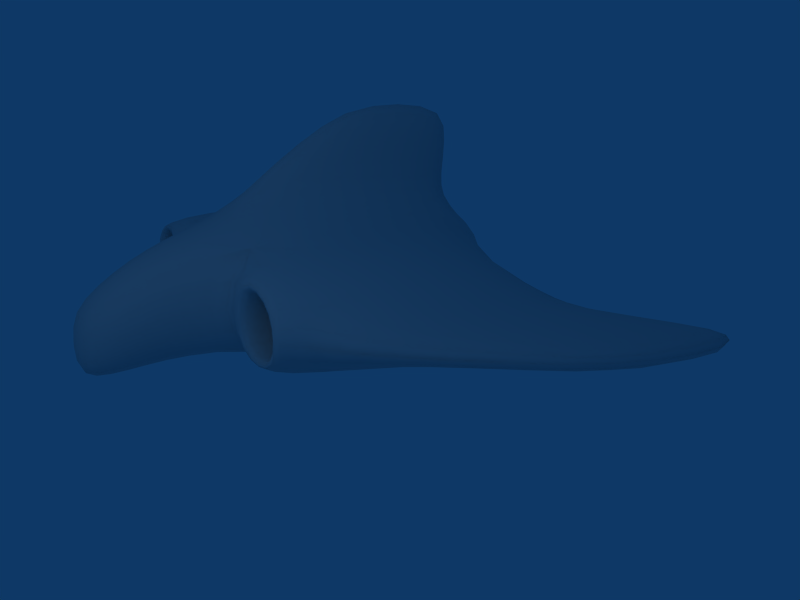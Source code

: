 # Source: spaceship1_8.blend  (saved by Blender 2.45.0; exported with 4.5.12 LTS)
import bpy
from mathutils import Matrix  # noqa: F401  (used for matrix-valued properties, if any)

bpy.ops.wm.read_factory_settings(use_empty=True)
scene = bpy.context.scene
scene.name = 'Scene'

# ---- collections
col_collection_1 = bpy.data.collections.new('Collection 1'); scene.collection.children.link(col_collection_1)

# ---- materials (node trees are filled in below, after node groups)
mat_material = bpy.data.materials.new('Material')
mat_material.alpha_threshold = 0.0
mat_material.roughness = 0.5
mat_material.line_color = (0.0, 0.0, 0.0, 1.0)

# ---- material node trees

# ---- world
world_world = bpy.data.worlds.new('World'); scene.world = world_world
world_world.color = (0.05656, 0.2208, 0.4)
world_world.use_sun_shadow = False
world_world.sun_shadow_jitter_overblur = 0.0
world_world.cycles.sampling_method = 'MANUAL'
world_world.cycles.sample_map_resolution = 256

# ---- cameras
cam_camera = bpy.data.cameras.new('Camera')
cam_camera.passepartout_alpha = 0.2
cam_camera.clip_end = 100.0
cam_camera.lens = 35.0
cam_camera.ortho_scale = 7.314
cam_camera.show_passepartout = False
cam_camera.show_safe_areas = True
cam_camera.dof.focus_distance = 0.0
cam_camera.dof.aperture_fstop = 128.0

# ---- lights
light_spot = bpy.data.lights.new('Spot', 'POINT')
light_spot.transmission_factor = 0.0
light_spot.cutoff_distance = 30.0
light_spot.energy = 100.0
light_spot.shadow_buffer_clip_start = 1.001
light_spot.shadow_soft_size = 1.0
light_spot.shadow_maximum_resolution = 0.006
light_spot.use_absolute_resolution = True
light_spot.cycles.use_multiple_importance_sampling = False

# ---- meshes
me_cube = bpy.data.meshes.new('Cube')
me_cube.from_pydata([(0.4986, -0.3886, -0.795), (0.4805, 0.3199, -0.7587), (-0.4986, -0.3886, -0.795), (-0.4805, 0.3199, -0.7587), (-2.269, 0.3047, 0.4979), (-1.463, 0.3331, 0.6605), (-2.283, -0.34, 0.5388), (-1.485, -0.3727, 0.6939), (-2.27, 0.7177, -0.2048), (-1.482, 0.7486, -0.2611), (-2.269, 0.7202, 0.2113), (-1.469, 0.7621, 0.2935), (-2.276, -0.3394, -0.5365), (-1.457, -0.3699, -0.6806), (-2.263, 0.3017, -0.4919), (-1.433, 0.3167, -0.6273), (1.482, 0.7486, -0.2611), (2.27, 0.7177, -0.2048), (1.469, 0.7621, 0.2935), (2.269, 0.7202, 0.2113), (2.283, -0.34, 0.5388), (1.485, -0.3727, 0.6939), (2.269, 0.3047, 0.4979), (1.463, 0.3331, 0.6605), (2.263, 0.3017, -0.4919), (1.433, 0.3167, -0.6273), (2.276, -0.3394, -0.5365), (1.457, -0.3699, -0.6806), (3.182, 0.8127, 0.1081), (2.809, 0.7319, 0.1517), (3.182, 0.8127, -0.108), (2.809, 0.7316, -0.1508), (3.186, -0.1636, 0.2554), (2.821, -0.2992, 0.3657), (3.182, 0.4204, 0.2542), (2.81, 0.3236, 0.3579), (3.197, -0.5564, -0.1093), (2.878, -0.7121, -0.1593), (3.197, -0.5565, 0.1093), (2.878, -0.7122, 0.1594), (3.182, 0.4204, -0.2541), (2.809, 0.3231, -0.3571), (3.186, -0.1636, -0.2554), (2.82, -0.2991, -0.3654), (-3.197, -0.5565, 0.1093), (-2.878, -0.7122, 0.1594), (-3.197, -0.5564, -0.1093), (-2.878, -0.7121, -0.1593), (-3.182, 0.4204, 0.2542), (-2.81, 0.3236, 0.3579), (-3.186, -0.1636, 0.2554), (-2.821, -0.2992, 0.3657), (-3.182, 0.8127, -0.108), (-2.809, 0.7316, -0.1508), (-3.182, 0.8127, 0.1081), (-2.809, 0.7319, 0.1517), (-3.186, -0.1636, -0.2554), (-2.82, -0.2991, -0.3654), (-3.182, 0.4204, -0.2541), (-2.809, 0.3231, -0.3571), (-4.24, 0.1898, 0.06507), (-3.673, -0.2453, 0.08123), (-4.24, 0.1898, -0.06507), (-3.673, -0.2453, -0.08123), (-4.24, 0.9164, 0.1453), (-3.67, 0.6449, 0.1892), (-4.24, 0.467, 0.1453), (-3.671, 0.1108, 0.1894), (-4.24, 1.194, -0.06506), (-3.67, 1.001, -0.08108), (-4.24, 1.194, 0.06505), (-3.67, 1.001, 0.08109), (-4.24, 0.467, -0.1453), (-3.671, 0.1108, -0.1894), (-4.24, 0.9164, -0.1453), (-3.67, 0.6449, -0.1892), (-4.559, 0.6573, 0.06191), (-4.559, 0.6573, -0.06191), (-4.559, 1.08, 0.06191), (-4.559, 1.08, -0.06191), (4.24, 1.194, 0.06505), (3.67, 1.001, 0.08109), (4.24, 1.194, -0.06505), (3.67, 1.001, -0.08108), (4.24, 0.467, 0.1453), (3.671, 0.1108, 0.1894), (4.24, 0.9164, 0.1453), (3.67, 0.6449, 0.1892), (4.24, 0.1898, -0.06507), (3.673, -0.2453, -0.08123), (4.24, 0.1898, 0.06507), (3.673, -0.2453, 0.08123), (4.24, 0.9164, -0.1453), (3.67, 0.6449, -0.1892), (4.24, 0.467, -0.1453), (3.671, 0.1108, -0.1894), (4.559, 1.08, 0.06191), (4.559, 1.08, -0.06191), (4.559, 0.6573, 0.06191), (4.559, 0.6573, -0.06191), (-0.8072, -0.3503, 0.877), (-0.7867, 0.343, 0.8774), (-0.4615, -0.233, 1.147), (-0.4577, 0.3517, 1.147), (0.3652, -0.7901, 0.8791), (-0.3652, -0.7901, 0.8791), (0.1999, -0.6233, 1.148), (-0.1999, -0.6233, 1.148), (-0.3447, 0.7693, 0.8775), (0.3447, 0.7693, 0.8775), (-0.1961, 0.7395, 1.147), (0.1961, 0.7395, 1.147), (0.7867, 0.343, 0.8774), (0.8072, -0.3503, 0.877), (0.4577, 0.3517, 1.147), (0.4615, -0.233, 1.147), (0.3035, 0.4306, 1.517), (0.304, -0.06957, 1.517), (0.222, 0.5274, 1.955), (0.2221, 0.1347, 1.955), (-0.1301, 0.7639, 1.517), (0.1301, 0.7639, 1.517), (-0.09936, 0.77, 1.955), (0.09936, 0.77, 1.955), (0.1307, -0.4032, 1.518), (-0.1307, -0.4032, 1.518), (0.09943, -0.108, 1.955), (-0.09943, -0.108, 1.955), (-0.304, -0.06957, 1.517), (-0.3035, 0.4306, 1.517), (-0.2221, 0.1347, 1.955), (-0.222, 0.5274, 1.955), (-0.09349, 0.5932, 2.2), (0.09349, 0.5932, 2.2), (-0.09349, 0.2385, 2.2), (0.09349, 0.2385, 2.2), (2.217, -0.9346, -0.3809), (2.262, -0.7936, -0.4603), (1.753, -0.9407, -0.4327), (1.59, -0.8261, -0.56), (2.52, -0.9463, 0.1488), (2.653, -0.8518, 0.1769), (2.52, -0.9462, -0.1488), (2.653, -0.8516, -0.1769), (1.749, -0.9424, 0.4327), (1.572, -0.8332, 0.5638), (2.216, -0.935, 0.381), (2.26, -0.7952, 0.461), (1.448, -0.9593, -0.2019), (1.195, -0.9192, -0.2842), (1.445, -0.9606, 0.199), (1.18, -0.9249, 0.2722), (-2.216, -0.935, 0.381), (-2.26, -0.7952, 0.461), (-1.749, -0.9424, 0.4327), (-1.572, -0.8332, 0.5638), (-2.52, -0.9462, -0.1488), (-2.653, -0.8516, -0.1769), (-2.52, -0.9463, 0.1488), (-2.653, -0.8518, 0.1769), (-1.753, -0.9407, -0.4327), (-1.59, -0.8261, -0.56), (-2.217, -0.9346, -0.3809), (-2.262, -0.7936, -0.4603), (-1.445, -0.9606, 0.199), (-1.18, -0.9249, 0.2722), (-1.448, -0.9593, -0.2019), (-1.195, -0.9192, -0.2842), (1.565, -0.9185, -0.1615), (1.565, -0.9187, 0.161), (1.625, -0.7854, -0.14), (1.624, -0.7855, 0.1399), (1.813, -0.916, 0.3537), (2.182, -0.9149, 0.3169), (1.84, -0.7851, 0.3077), (2.16, -0.785, 0.2766), (2.43, -0.9167, 0.1244), (2.43, -0.9166, -0.1244), (2.375, -0.7852, 0.1089), (2.375, -0.7852, -0.1089), (2.182, -0.9148, -0.3169), (1.813, -0.9157, -0.3538), (2.16, -0.785, -0.2766), (1.84, -0.7851, -0.3077), (-1.565, -0.9187, 0.161), (-1.565, -0.9185, -0.1615), (-1.624, -0.7855, 0.1399), (-1.625, -0.7854, -0.14), (-1.813, -0.9157, -0.3538), (-2.182, -0.9148, -0.3169), (-1.84, -0.7851, -0.3077), (-2.16, -0.785, -0.2766), (-2.43, -0.9166, -0.1244), (-2.43, -0.9167, 0.1244), (-2.375, -0.7852, -0.1089), (-2.375, -0.7852, 0.1089), (-2.182, -0.9149, 0.3169), (-1.813, -0.916, 0.3537), (-2.16, -0.785, 0.2766), (-1.84, -0.7851, 0.3077), (-2.128, -0.2458, 0.2108), (-2.145, -0.535, 0.2495), (-1.872, -0.2458, 0.234), (-1.855, -0.535, 0.2772), (-2.285, -0.2458, -0.08801), (-2.338, -0.5351, -0.09905), (-2.285, -0.2458, 0.08801), (-2.338, -0.5351, 0.09905), (-1.872, -0.2458, -0.234), (-1.855, -0.535, -0.2772), (-2.128, -0.2458, -0.2108), (-2.145, -0.535, -0.2495), (-1.715, -0.2458, 0.1112), (-1.662, -0.5351, 0.1268), (-1.715, -0.2458, -0.1112), (-1.662, -0.5351, -0.1268), (-2.125, -0.08695, 0.09204), (-1.875, -0.08695, 0.1021), (-2.125, -0.08695, -0.09204), (-1.875, -0.08695, -0.1021), (2.128, -0.2458, -0.2108), (2.145, -0.535, -0.2495), (1.872, -0.2458, -0.234), (1.855, -0.535, -0.2772), (2.285, -0.2458, 0.08801), (2.338, -0.5351, 0.09905), (2.285, -0.2458, -0.08801), (2.338, -0.5351, -0.09905), (1.872, -0.2458, 0.234), (1.855, -0.535, 0.2772), (2.128, -0.2458, 0.2108), (2.145, -0.535, 0.2495), (1.715, -0.2458, -0.1112), (1.662, -0.5351, -0.1268), (1.715, -0.2458, 0.1112), (1.662, -0.5351, 0.1268), (2.125, -0.08695, -0.09204), (1.875, -0.08695, -0.1021), (2.125, -0.08695, 0.09204), (1.875, -0.08695, 0.1021), (0.3608, 0.8773, 0.6618), (-0.3608, 0.8773, 0.6618), (0.2388, 0.9565, 0.5223), (-0.2388, 0.9565, 0.5223), (-0.8311, 0.874, 0.2967), (-0.8453, 0.8584, -0.2641), (-0.5596, 0.9555, 0.225), (-0.5623, 0.9505, -0.2184), (0.8453, 0.8584, -0.2641), (0.8311, 0.874, 0.2967), (0.5623, 0.9505, -0.2184), (0.5596, 0.9555, 0.225), (-0.375, 0.788, -0.6247), (0.375, 0.788, -0.6247), (-0.2415, 0.9358, -0.5153), (0.2415, 0.9358, -0.5153), (-0.186, 0.9247, -0.4294), (0.186, 0.9247, -0.4294), (-0.16, 0.8116, -0.3749), (0.16, 0.8116, -0.3749), (0.4366, 0.927, -0.1826), (0.4362, 0.9279, 0.1835), (0.3757, 0.8118, -0.1596), (0.3757, 0.8119, 0.1597), (-0.4362, 0.9279, 0.1835), (-0.4366, 0.927, -0.1826), (-0.3757, 0.8119, 0.1597), (-0.3757, 0.8118, -0.1596), (0.1856, 0.9281, 0.4304), (-0.1856, 0.9281, 0.4304), (0.16, 0.812, 0.375), (-0.16, 0.812, 0.375), (0.145, 0.5908, 0.3381), (-0.145, 0.5908, 0.3381), (0.1279, 0.3345, 0.2855), (-0.1279, 0.3345, 0.2855), (-0.3382, 0.5908, 0.145), (-0.3382, 0.5908, -0.145), (-0.2855, 0.3345, 0.1279), (-0.2855, 0.3345, -0.1279), (0.3382, 0.5908, -0.145), (0.3382, 0.5908, 0.145), (0.2855, 0.3345, -0.1279), (0.2855, 0.3345, 0.1279), (-0.145, 0.5908, -0.3381), (0.145, 0.5908, -0.3381), (-0.1279, 0.3345, -0.2855), (0.1279, 0.3345, -0.2855), (0.1246, 0.1937, -0.1246), (0.1246, 0.1937, 0.1246), (-0.1246, 0.1937, -0.1246), (-0.1246, 0.1937, 0.1246), (-0.3992, -1.017, 0.651), (0.3992, -1.017, 0.651), (-0.2898, -1.264, 0.4544), (0.2898, -1.264, 0.4544), (-0.8753, -1.015, -0.3715), (-0.8602, -1.022, 0.2463), (-0.672, -1.26, -0.4567), (-0.6691, -1.264, 0.08859), (0.8602, -1.022, 0.2463), (0.8753, -1.015, -0.3715), (0.6691, -1.264, 0.08859), (0.672, -1.26, -0.4567), (0.4144, -0.941, -0.7709), (-0.4144, -0.941, -0.7709), (0.2927, -1.246, -0.822), (-0.2927, -1.246, -0.822), (0.2409, -1.47, -0.8949), (-0.2409, -1.47, -0.8949), (0.1936, -1.648, -0.9258), (-0.1936, -1.648, -0.9258), (0.5601, -1.473, -0.1013), (0.5605, -1.473, -0.5774), (0.4324, -1.648, -0.3005), (0.4325, -1.648, -0.6871), (-0.5605, -1.473, -0.5774), (-0.5601, -1.473, -0.1013), (-0.4325, -1.648, -0.6871), (-0.4325, -1.648, -0.3005), (-0.2405, -1.473, 0.2161), (0.2405, -1.473, 0.2161), (-0.1936, -1.648, -0.06188), (0.1936, -1.648, -0.06188), (0.1789, -1.734, -0.3958), (0.1789, -1.734, -0.7536), (-0.1789, -1.734, -0.3958), (-0.1789, -1.734, -0.7536), (0.959, 0.3243, -0.6907), (0.9876, -0.3919, -0.7291), (0.449, 0.6072, -0.6871), (-0.449, 0.6072, -0.6871), (1.103, 0.7898, -0.2755), (1.084, 0.8084, 0.3185), (0.4814, -0.7107, -0.769), (-0.4814, -0.7107, -0.769), (1.028, -0.9226, -0.3339), (1.008, -0.9305, 0.29), (-0.9876, -0.3919, -0.7291), (-0.959, 0.3243, -0.6907), (-1.028, -0.9226, -0.3339), (-1.008, -0.9305, 0.29), (-1.103, 0.7898, -0.2755), (-1.084, 0.8084, 0.3185), (1.066, 0.3479, 0.7566), (1.094, -0.3853, 0.7642), (0.3997, 0.8135, 0.757), (-0.3997, 0.8135, 0.757), (0.4316, -0.8905, 0.7554), (-0.4316, -0.8905, 0.7554), (-1.094, -0.3853, 0.7642), (-1.066, 0.3479, 0.7566), (-1.485, -0.6693, 0.637), (-2.278, -0.62, 0.501), (-2.748, -0.7738, -0.1793), (-2.748, -0.7741, 0.1794), (-1.497, -0.6611, -0.629), (-2.278, -0.6182, -0.4997), (-1.431, 0.6118, 0.5275), (-2.263, 0.5648, 0.3875), (-2.594, -0.3316, 0.4424), (-2.581, 0.3076, 0.4235), (-1.44, 0.5908, -0.4877), (-2.263, 0.5609, -0.3801), (-2.579, 0.7206, 0.1795), (-2.579, 0.7195, -0.1768), (-2.591, -0.3314, -0.4415), (-2.578, 0.3063, -0.4211), (1.431, 0.6118, 0.5275), (2.263, 0.5648, 0.3875), (2.579, 0.7195, -0.1768), (2.579, 0.7206, 0.1795), (1.44, 0.5908, -0.4877), (2.263, 0.5609, -0.3801), (1.485, -0.6693, 0.637), (2.278, -0.62, 0.501), (2.581, 0.3076, 0.4235), (2.594, -0.3316, 0.4424), (1.497, -0.6611, -0.629), (2.278, -0.6182, -0.4997), (2.748, -0.7741, 0.1794), (2.748, -0.7738, -0.1793), (2.578, 0.3063, -0.4211), (2.591, -0.3314, -0.4415), (2.808, 0.5773, 0.279), (3.182, 0.6638, 0.1987), (3.395, 0.8917, -0.09237), (3.395, 0.8917, 0.0924), (2.808, 0.5768, -0.278), (3.182, 0.6637, -0.1986), (2.839, -0.5621, 0.2907), (3.19, -0.4086, 0.2005), (3.396, 0.5137, 0.2167), (3.397, -0.04949, 0.2172), (2.839, -0.5619, -0.2905), (3.19, -0.4085, -0.2005), (3.402, -0.4277, 0.09288), (3.402, -0.4277, -0.09287), (3.396, 0.5137, -0.2167), (3.397, -0.04949, -0.2172), (-2.839, -0.5621, 0.2907), (-3.19, -0.4085, 0.2005), (-3.402, -0.4277, -0.09287), (-3.402, -0.4277, 0.09288), (-2.839, -0.5619, -0.2905), (-3.19, -0.4085, -0.2005), (-2.808, 0.5773, 0.279), (-3.182, 0.6638, 0.1987), (-3.397, -0.04949, 0.2172), (-3.396, 0.5137, 0.2167), (-2.808, 0.5768, -0.278), (-3.182, 0.6637, -0.1986), (-3.395, 0.8917, 0.0924), (-3.395, 0.8917, -0.09237), (-3.397, -0.04949, -0.2172), (-3.396, 0.5137, -0.2167), (-3.67, -0.1126, 0.1489), (-4.231, 0.2802, 0.1177), (-4.452, 0.4196, -0.06082), (-4.452, 0.4196, 0.06082), (-3.67, -0.1126, -0.1489), (-4.231, 0.2802, -0.1177), (-3.669, 0.8665, 0.1487), (-4.231, 1.093, 0.1176), (-4.452, 0.601, 0.1137), (-4.452, 1.018, 0.1137), (-3.669, 0.8665, -0.1487), (-4.231, 1.093, -0.1176), (-4.452, 1.199, 0.06081), (-4.452, 1.199, -0.06081), (-4.452, 0.601, -0.1137), (-4.452, 1.018, -0.1137), (3.669, 0.8665, 0.1487), (4.231, 1.093, 0.1176), (4.452, 1.199, -0.06081), (4.452, 1.199, 0.06081), (3.669, 0.8665, -0.1487), (4.231, 1.093, -0.1176), (3.67, -0.1126, 0.1489), (4.231, 0.2802, 0.1177), (4.452, 1.018, 0.1137), (4.452, 0.601, 0.1137), (3.67, -0.1126, -0.1489), (4.231, 0.2802, -0.1177), (4.452, 0.4196, 0.06082), (4.452, 0.4196, -0.06082), (4.452, 1.018, -0.1137), (4.452, 0.601, -0.1137), (-0.6583, -0.6377, 0.8557), (-0.3652, -0.4774, 1.144), (-0.3668, -0.1628, 1.308), (-0.3652, 0.3832, 1.308), (-0.6275, 0.6188, 0.8559), (-0.3595, 0.5941, 1.143), (0.6583, -0.6377, 0.8557), (0.3652, -0.4774, 1.144), (-0.1578, -0.5285, 1.308), (0.1578, -0.5285, 1.308), (-0.1563, 0.7478, 1.308), (0.1563, 0.7478, 1.308), (0.6275, 0.6188, 0.8559), (0.3595, 0.5941, 1.143), (0.3668, -0.1628, 1.308), (0.3652, 0.3832, 1.308), (0.2386, 0.6385, 1.516), (0.1797, 0.6837, 1.948), (0.1724, 0.2104, 2.118), (0.1724, 0.5645, 2.118), (0.2394, -0.2785, 1.516), (0.1798, -0.0266, 1.948), (-0.2386, 0.6385, 1.516), (-0.1797, 0.6837, 1.948), (0.09213, 0.7189, 2.118), (-0.09213, 0.7189, 2.118), (0.09215, 0.05596, 2.118), (-0.09215, 0.05596, 2.118), (-0.2394, -0.2785, 1.516), (-0.1798, -0.0266, 1.948), (-0.1724, 0.5645, 2.118), (-0.1724, 0.2104, 2.118), (2.514, -0.8114, -0.3362), (2.406, -0.9386, -0.2812), (1.789, -0.9408, -0.3881), (2.198, -0.9382, -0.3456), (1.309, -0.8689, -0.4877), (1.558, -0.9495, -0.3591), (2.513, -0.812, 0.3364), (2.406, -0.9388, 0.2812), (2.47, -0.9432, -0.1354), (2.47, -0.9433, 0.1354), (1.286, -0.8778, 0.4887), (1.553, -0.9515, 0.3584), (2.198, -0.9385, 0.3456), (1.788, -0.9415, 0.3881), (1.517, -0.9487, -0.1786), (1.515, -0.9492, 0.1773), (-2.513, -0.812, 0.3364), (-2.406, -0.9388, 0.2812), (-1.788, -0.9415, 0.3881), (-2.198, -0.9385, 0.3456), (-1.286, -0.8778, 0.4887), (-1.553, -0.9515, 0.3584), (-2.514, -0.8114, -0.3362), (-2.406, -0.9386, -0.2812), (-2.47, -0.9433, 0.1354), (-2.47, -0.9432, -0.1354), (-1.309, -0.8689, -0.4877), (-1.558, -0.9495, -0.3591), (-2.198, -0.9382, -0.3456), (-1.789, -0.9408, -0.3881), (-1.515, -0.9492, 0.1773), (-1.517, -0.9487, -0.1786), (1.659, -0.9171, -0.2901), (1.706, -0.7854, -0.2519), (1.644, -0.6763, 0.1328), (1.644, -0.6762, -0.1329), (1.658, -0.9174, 0.2899), (1.706, -0.7854, 0.2518), (1.848, -0.6761, 0.2916), (2.152, -0.6761, 0.2623), (2.336, -0.9155, 0.2348), (2.293, -0.7852, 0.2052), (2.356, -0.6762, 0.1035), (2.356, -0.6762, -0.1035), (2.336, -0.9155, -0.2348), (2.293, -0.7852, -0.2052), (1.848, -0.6761, -0.2916), (2.152, -0.6761, -0.2623), (-1.658, -0.9174, 0.2899), (-1.706, -0.7854, 0.2518), (-1.644, -0.6763, 0.1328), (-1.644, -0.6762, -0.1329), (-1.659, -0.9171, -0.2901), (-1.706, -0.7854, -0.2519), (-1.848, -0.6761, -0.2916), (-2.152, -0.6761, -0.2623), (-2.336, -0.9155, -0.2348), (-2.293, -0.7852, -0.2052), (-2.356, -0.6762, -0.1035), (-2.356, -0.6762, 0.1035), (-2.336, -0.9155, 0.2348), (-2.293, -0.7852, 0.2052), (-1.848, -0.6761, 0.2916), (-2.152, -0.6761, 0.2623), (-2.266, -0.5358, 0.1862), (-2.231, -0.2503, 0.1627), (-1.878, -0.14, 0.1862), (-2.122, -0.14, 0.1677), (-1.734, -0.5358, 0.2278), (-1.769, -0.2503, 0.1975), (-2.266, -0.5358, -0.1862), (-2.231, -0.2503, -0.1627), (-2.227, -0.14, 0.08552), (-2.227, -0.14, -0.08553), (-1.734, -0.5358, -0.2278), (-1.769, -0.2503, -0.1975), (-2.122, -0.14, -0.1677), (-1.878, -0.14, -0.1862), (-1.773, -0.14, 0.1039), (-1.773, -0.14, -0.1039), (2.266, -0.5358, -0.1862), (2.231, -0.2503, -0.1627), (1.878, -0.14, -0.1862), (2.122, -0.14, -0.1677), (1.734, -0.5358, -0.2278), (1.769, -0.2503, -0.1975), (2.266, -0.5358, 0.1862), (2.231, -0.2503, 0.1627), (2.227, -0.14, -0.08552), (2.227, -0.14, 0.08553), (1.734, -0.5358, 0.2278), (1.769, -0.2503, 0.1975), (2.122, -0.14, 0.1677), (1.878, -0.14, 0.1862), (1.773, -0.14, -0.1039), (1.773, -0.14, 0.1039), (0.6588, 0.8544, 0.5318), (0.4384, 0.9529, 0.4108), (0.2074, 0.9522, 0.4709), (-0.2074, 0.9522, 0.4709), (-0.6588, 0.8544, 0.5318), (-0.4384, 0.9529, 0.4108), (-0.4868, 0.9517, 0.2015), (-0.488, 0.9495, -0.1987), (-0.6801, 0.8126, -0.4908), (-0.4425, 0.9414, -0.403), (0.6801, 0.8126, -0.4908), (0.4425, 0.9414, -0.403), (0.4868, 0.9517, 0.2015), (0.488, 0.9495, -0.1987), (-0.2085, 0.9432, -0.468), (0.2085, 0.9432, -0.468), (-0.3417, 0.9256, -0.3357), (-0.2939, 0.8118, -0.2933), (-0.1518, 0.7155, -0.3555), (0.1518, 0.7155, -0.3555), (0.3417, 0.9256, -0.3357), (0.2939, 0.8118, -0.2933), (0.3558, 0.7156, -0.1517), (0.3558, 0.7157, 0.1517), (0.3411, 0.9276, 0.3368), (0.2939, 0.812, 0.2934), (-0.3411, 0.9276, 0.3368), (-0.2939, 0.812, 0.2934), (-0.3558, 0.7156, -0.1517), (-0.3558, 0.7157, 0.1517), (0.1518, 0.7157, 0.3556), (-0.1518, 0.7157, 0.3556), (0.2658, 0.5914, 0.2657), (0.2312, 0.3385, 0.2312), (-0.1216, 0.2407, 0.2272), (0.1216, 0.2407, 0.2272), (-0.2658, 0.5914, 0.2657), (-0.2312, 0.3385, 0.2312), (-0.2272, 0.2407, 0.1216), (-0.2272, 0.2407, -0.1216), (-0.2658, 0.5914, -0.2657), (-0.2312, 0.3385, -0.2312), (0.2658, 0.5914, -0.2657), (0.2312, 0.3385, -0.2312), (0.2272, 0.2407, 0.1216), (0.2272, 0.2407, -0.1216), (-0.1216, 0.2407, -0.2272), (0.1216, 0.2407, -0.2272), (-0.714, -0.9979, 0.5064), (-0.5296, -1.261, 0.317), (0.2638, -1.37, 0.3439), (-0.2638, -1.37, 0.3439), (0.714, -0.9979, 0.5064), (0.5296, -1.261, 0.317), (-0.7368, -0.9693, -0.6213), (-0.5339, -1.252, -0.6837), (-0.6139, -1.37, -0.0004613), (-0.6151, -1.368, -0.5137), (0.6139, -1.37, -0.0004613), (0.6151, -1.368, -0.5137), (0.7368, -0.9693, -0.6213), (0.5339, -1.252, -0.6837), (-0.265, -1.362, -0.8578), (0.265, -1.362, -0.8578), (0.4413, -1.471, -0.7754), (0.3501, -1.645, -0.8411), (0.1774, -1.706, -0.8794), (-0.1774, -1.706, -0.8794), (-0.4413, -1.471, -0.7754), (-0.3501, -1.645, -0.8411), (0.4407, -1.473, 0.09749), (0.3501, -1.645, -0.1419), (0.3318, -1.706, -0.725), (0.3318, -1.706, -0.3705), (-0.3318, -1.706, -0.725), (-0.3318, -1.706, -0.3705), (-0.4407, -1.473, 0.09749), (-0.3501, -1.645, -0.1419), (0.1773, -1.706, -0.2162), (-0.1773, -1.706, -0.2162), (1.49e-08, -0.3805, -0.8324), (0.4902, -0.02746, -0.8059), (1.192e-07, 0.3148, -0.7939), (-0.4902, -0.02746, -0.8059), (-2.279, -0.01272, 0.5468), (-1.892, 0.3136, 0.5779), (-1.502, -0.01486, 0.71), (-1.906, -0.3464, 0.6307), (-2.275, 0.7711, 0.00274), (-1.898, 0.7271, -0.2334), (-1.508, 0.8018, 0.01257), (-1.894, 0.7333, 0.2488), (-2.267, -0.01379, -0.5431), (-1.892, -0.3449, -0.6247), (-1.445, -0.02112, -0.6887), (-1.877, 0.3062, -0.5629), (1.508, 0.8018, 0.01257), (1.898, 0.7271, -0.2334), (2.275, 0.7711, 0.00274), (1.894, 0.7333, 0.2488), (2.279, -0.01273, 0.5468), (1.906, -0.3464, 0.6307), (1.502, -0.01486, 0.71), (1.892, 0.3136, 0.5779), (2.267, -0.0138, -0.5431), (1.877, 0.3062, -0.5629), (1.445, -0.02112, -0.6887), (1.892, -0.3449, -0.6247), (3.182, 0.8635, 4.275e-05), (2.997, 0.7606, 0.128), (2.809, 0.7844, 0.0004067), (2.997, 0.7604, -0.1276), (3.184, 0.1291, 0.2735), (3.004, -0.2431, 0.3047), (2.814, 0.01617, 0.3872), (2.998, 0.359, 0.3013), (3.202, -0.6062, 2.764e-06), (3.031, -0.6463, -0.1312), (2.903, -0.7591, 2.422e-05), (3.031, -0.6464, 0.1313), (3.183, 0.129, -0.2734), (2.997, 0.3589, -0.301), (2.813, 0.01602, -0.3867), (3.004, -0.243, -0.3046), (-3.202, -0.6062, 2.354e-06), (-3.031, -0.6464, 0.1313), (-2.903, -0.7591, 2.401e-05), (-3.031, -0.6463, -0.1312), (-3.184, 0.1291, 0.2735), (-2.998, 0.359, 0.3013), (-2.814, 0.01617, 0.3872), (-3.004, -0.2431, 0.3047), (-3.182, 0.8635, 4.235e-05), (-2.997, 0.7604, -0.1276), (-2.809, 0.7844, 0.0004065), (-2.997, 0.7606, 0.128), (-3.183, 0.129, -0.2734), (-3.004, -0.243, -0.3046), (-2.813, 0.01602, -0.3867), (-2.997, 0.3589, -0.301), (-4.25, 0.1686, -1.369e-06), (-3.966, -0.03194, 0.07257), (-3.675, -0.289, -6.016e-07), (-3.966, -0.03194, -0.07257), (-4.249, 0.6968, 0.1529), (-3.965, 0.7879, 0.167), (-3.672, 0.3788, 0.2028), (-3.966, 0.2916, 0.1671), (-4.249, 1.225, -1.207e-06), (-3.965, 1.111, -0.07252), (-3.672, 1.046, 2.399e-06), (-3.965, 1.111, 0.07252), (-4.249, 0.6968, -0.1529), (-3.966, 0.2916, -0.1671), (-3.672, 0.3788, -0.2028), (-3.965, 0.7879, -0.167), (-4.586, 0.8838, 0.06379), (-4.586, 0.666, -1.715e-06), (-4.586, 0.8838, -0.0638), (-4.586, 1.102, -1.708e-06), (4.249, 1.225, 4.545e-07), (3.965, 1.111, 0.07252), (3.672, 1.046, 3.342e-06), (3.965, 1.111, -0.07252), (4.249, 0.6968, 0.1529), (3.966, 0.2916, 0.1671), (3.672, 0.3788, 0.2028), (3.965, 0.7879, 0.167), (4.25, 0.1686, 2.999e-07), (3.966, -0.03194, -0.07257), (3.675, -0.289, 3.502e-07), (3.966, -0.03194, 0.07257), (4.249, 0.6968, -0.1529), (3.965, 0.7879, -0.167), (3.672, 0.3788, -0.2028), (3.966, 0.2916, -0.1671), (4.586, 0.8838, 0.06379), (4.586, 1.102, 3.772e-07), (4.586, 0.8838, -0.06379), (4.586, 0.666, 3.716e-07), (-0.6032, -0.2917, 1.012), (-0.8404, 0.0003587, 0.8989), (-0.5938, 0.3377, 1.011), (-0.4914, 0.06004, 1.15), (0.2659, -0.7048, 1.013), (-3.353e-07, -0.8326, 0.902), (-0.2659, -0.7048, 1.013), (-2.682e-07, -0.6716, 1.152), (-0.2566, 0.7446, 1.011), (1.118e-07, 0.8132, 0.8991), (0.2566, 0.7446, 1.011), (4.098e-08, 0.7879, 1.15), (0.5938, 0.3377, 1.011), (0.8404, 0.000358, 0.8989), (0.6032, -0.2917, 1.012), (0.4914, 0.06004, 1.15), (0.2599, 0.4826, 1.744), (0.3252, 0.181, 1.519), (0.2601, 0.03386, 1.744), (0.2337, 0.3335, 1.962), (-0.1128, 0.7754, 1.744), (-3.725e-09, 0.8059, 1.519), (0.1128, 0.7754, 1.744), (-3.912e-08, 0.7956, 1.962), (0.113, -0.2591, 1.744), (-2.31e-07, -0.4445, 1.519), (-0.113, -0.2591, 1.744), (-2.012e-07, -0.1287, 1.962), (-0.2601, 0.03386, 1.744), (-0.3252, 0.181, 1.519), (-0.2599, 0.4826, 1.744), (-0.2337, 0.3335, 1.962), (-0.09632, 0.423, 2.221), (-8.568e-08, 0.6055, 2.221), (0.09632, 0.423, 2.221), (-1.527e-07, 0.2406, 2.221), (1.987, -0.935, -0.4356), (2.238, -0.8907, -0.4201), (1.94, -0.7985, -0.5385), (1.69, -0.9057, -0.4893), (2.558, -0.951, 4.75e-06), (2.581, -0.9183, 0.1631), (2.695, -0.8774, 2.593e-05), (2.581, -0.9182, -0.163), (1.985, -0.9359, 0.4357), (1.682, -0.9093, 0.4904), (1.933, -0.802, 0.5402), (2.237, -0.8916, 0.4204), (1.413, -0.9648, -0.002172), (1.345, -0.9497, -0.2357), (1.176, -0.9477, -0.01056), (1.338, -0.9526, 0.2295), (-1.985, -0.9359, 0.4357), (-2.237, -0.8916, 0.4204), (-1.933, -0.802, 0.5402), (-1.682, -0.9093, 0.4904), (-2.558, -0.951, 4.601e-06), (-2.581, -0.9182, -0.163), (-2.695, -0.8774, 2.576e-05), (-2.581, -0.9183, 0.1631), (-1.987, -0.935, -0.4356), (-1.69, -0.9057, -0.4893), (-1.94, -0.7985, -0.5385), (-2.238, -0.8907, -0.4201), (-1.413, -0.9648, -0.002172), (-1.338, -0.9526, 0.2295), (-1.176, -0.9477, -0.01056), (-1.345, -0.9497, -0.2357), (1.599, -0.8653, -0.1492), (1.534, -0.9193, -0.0003399), (1.599, -0.8654, 0.149), (1.597, -0.7854, -3.906e-05), (1.829, -0.8643, 0.3276), (1.998, -0.915, 0.3601), (2.169, -0.8639, 0.2942), (2.0, -0.7849, 0.3138), (2.399, -0.8646, 0.1156), (2.462, -0.9173, 5.737e-07), (2.399, -0.8646, -0.1156), (2.403, -0.7852, 1.304e-07), (2.17, -0.8639, -0.2942), (1.998, -0.9148, -0.3601), (1.829, -0.8642, -0.3276), (2.0, -0.7849, -0.3138), (-1.599, -0.8654, 0.149), (-1.534, -0.9193, -0.0003399), (-1.599, -0.8653, -0.1492), (-1.597, -0.7854, -3.914e-05), (-1.829, -0.8642, -0.3276), (-1.998, -0.9148, -0.3601), (-2.17, -0.8639, -0.2942), (-2.0, -0.7849, -0.3138), (-2.399, -0.8646, -0.1156), (-2.462, -0.9173, 4.21e-07), (-2.399, -0.8646, 0.1156), (-2.403, -0.7852, -8.009e-08), (-2.169, -0.8639, 0.2942), (-1.998, -0.915, 0.3601), (-1.829, -0.8643, 0.3276), (-2.0, -0.7849, 0.3138), (-2.0, -0.2412, 0.2339), (-2.138, -0.3842, 0.2338), (-2.0, -0.5343, 0.2821), (-1.862, -0.3842, 0.2596), (-2.3, -0.2412, -1.621e-07), (-2.317, -0.3842, -0.09426), (-2.362, -0.5343, -1.397e-07), (-2.317, -0.3842, 0.09426), (-2.0, -0.2412, -0.2339), (-1.862, -0.3842, -0.2596), (-2.0, -0.5343, -0.2821), (-2.138, -0.3842, -0.2338), (-1.7, -0.2412, -3.055e-07), (-1.683, -0.3842, 0.1201), (-1.638, -0.5343, -3.349e-06), (-1.683, -0.3842, -0.1201), (-2.128, -0.07359, -1.639e-07), (-2.0, -0.07359, 0.1001), (-1.872, -0.07359, -1.471e-07), (-2.0, -0.07359, -0.1001), (2.0, -0.2412, -0.2339), (2.138, -0.3842, -0.2338), (2.0, -0.5343, -0.2821), (1.862, -0.3842, -0.2596), (2.3, -0.2412, 2.813e-07), (2.317, -0.3842, 0.09426), (2.362, -0.5343, 1.751e-07), (2.317, -0.3842, -0.09426), (2.0, -0.2412, 0.2339), (1.862, -0.3842, 0.2596), (2.0, -0.5343, 0.2821), (2.138, -0.3842, 0.2338), (1.7, -0.2412, 5.029e-08), (1.683, -0.3842, -0.1201), (1.638, -0.5343, -3.148e-06), (1.683, -0.3842, 0.1201), (2.128, -0.0736, 3.409e-07), (2.0, -0.0736, -0.1001), (1.872, -0.0736, 3.185e-07), (2.0, -0.0736, 0.1001), (0.2875, 0.9339, 0.5857), (1.937e-07, 0.8994, 0.7006), (-0.2875, 0.9339, 0.5857), (2.198e-07, 0.9599, 0.5596), (-0.6694, 0.9319, 0.2561), (-0.8894, 0.8905, 0.0126), (-0.6759, 0.9226, -0.2406), (-0.6012, 0.9571, 0.002783), (0.6759, 0.9226, -0.2406), (0.8894, 0.8905, 0.0126), (0.6694, 0.9319, 0.2561), (0.6012, 0.9571, 0.002783), (-0.294, 0.8887, -0.5685), (1.937e-07, 0.781, -0.6685), (0.294, 0.8887, -0.5685), (1.937e-07, 0.9339, -0.5533), (-0.1709, 0.8807, -0.3987), (1.825e-07, 0.9244, -0.4614), (0.1709, 0.8807, -0.3987), (1.453e-07, 0.8115, -0.4027), (0.4015, 0.8816, -0.1696), (0.4688, 0.928, 0.0004148), (0.4013, 0.8819, 0.17), (0.4036, 0.8119, 4.35e-05), (-0.4013, 0.8819, 0.17), (-0.4688, 0.928, 0.0004148), (-0.4014, 0.8816, -0.1696), (-0.4036, 0.8119, 4.35e-05), (0.1708, 0.882, 0.3991), (2.123e-07, 0.9285, 0.4623), (-0.1708, 0.882, 0.3991), (1.788e-07, 0.8119, 0.4028), (0.1376, 0.4571, 0.3167), (1.08e-07, 0.5901, 0.3622), (-0.1376, 0.4571, 0.3167), (2.608e-08, 0.3304, 0.3003), (-0.3167, 0.4571, 0.1376), (-0.3623, 0.5901, 3.207e-06), (-0.3167, 0.4571, -0.1376), (-0.3003, 0.3304, 8.568e-08), (0.3167, 0.4571, -0.1376), (0.3623, 0.5901, 3.207e-06), (0.3167, 0.4571, 0.1376), (0.3003, 0.3304, 8.941e-08), (-0.1376, 0.4571, -0.3167), (6.706e-08, 0.5901, -0.3622), (0.1376, 0.4571, -0.3167), (-1.118e-08, 0.3304, -0.3003), (-5.029e-08, 0.1818, -0.1285), (0.1285, 0.1818, -1.08e-07), (-2.608e-08, 0.1818, 0.1285), (-0.1285, 0.1818, -1.08e-07), (-0.3309, -1.149, 0.5545), (-3.949e-07, -1.038, 0.6945), (0.3309, -1.149, 0.5545), (-4.023e-07, -1.267, 0.5003), (-0.7518, -1.144, -0.4086), (-0.8949, -1.043, -0.0671), (-0.7448, -1.15, 0.1696), (-0.7145, -1.266, -0.1847), (0.7448, -1.15, 0.1696), (0.8949, -1.043, -0.0671), (0.7518, -1.144, -0.4086), (0.7145, -1.266, -0.1847), (0.3379, -1.109, -0.7916), (-7.451e-08, -0.9312, -0.8206), (-0.3379, -1.109, -0.7916), (-9.686e-08, -1.243, -0.869), (0.218, -1.567, -0.9214), (-9.686e-08, -1.47, -0.935), (-0.218, -1.567, -0.9214), (-1.155e-07, -1.65, -0.9507), (0.5017, -1.568, -0.2045), (0.5997, -1.474, -0.3398), (0.5018, -1.568, -0.6384), (0.4551, -1.65, -0.4961), (-0.5018, -1.568, -0.6384), (-0.5997, -1.474, -0.3398), (-0.5017, -1.568, -0.2045), (-0.4551, -1.65, -0.4961), (-0.2179, -1.568, 0.07846), (-3.8e-07, -1.474, 0.2554), (0.2179, -1.568, 0.07846), (-3.465e-07, -1.65, -0.04147), (-2.719e-07, -1.741, -0.3972), (0.1842, -1.741, -0.5814), (-1.788e-07, -1.741, -0.7655), (-0.1842, -1.741, -0.5814), (0.9324, 0.6515, -0.5559), (1.01, -0.7728, -0.6277), (-1.01, -0.7728, -0.6277), (-0.9324, 0.6515, -0.5559), (0.8859, 0.7042, 0.6494), (0.9587, -0.7923, 0.6466), (-0.9587, -0.7923, 0.6466), (-0.8859, 0.7042, 0.6494), (-2.619, -0.6474, -0.364), (-2.618, -0.648, 0.3644), (-2.577, 0.5649, 0.3298), (-2.577, 0.5633, -0.3268), (2.577, 0.5633, -0.3268), (2.577, 0.5649, 0.3298), (2.618, -0.648, 0.3644), (2.619, -0.6474, -0.364), (3.395, 0.7484, -0.1696), (3.395, 0.7484, 0.1697), (3.399, -0.2854, 0.1704), (3.399, -0.2854, -0.1704), (-3.399, -0.2854, -0.1704), (-3.399, -0.2854, 0.1704), (-3.395, 0.7484, 0.1697), (-3.395, 0.7484, -0.1696), (-4.389, 0.4321, -0.09961), (-4.389, 0.4321, 0.09961), (-4.389, 1.117, 0.0996), (-4.389, 1.117, -0.0996), (4.389, 1.117, -0.0996), (4.389, 1.117, 0.0996), (4.389, 0.4321, 0.09961), (4.389, 0.4321, -0.09961), (-0.289, -0.3911, 1.306), (-0.2866, 0.6104, 1.306), (0.289, -0.3911, 1.306), (0.2866, 0.6104, 1.306), (0.1514, 0.0771, 2.07), (0.1513, 0.6642, 2.07), (-0.1513, 0.6642, 2.07), (-0.1514, 0.0771, 2.07), (1.618, -0.9445, -0.3196), (2.367, -0.94, -0.2557), (2.367, -0.9401, 0.2557), (1.616, -0.9454, 0.3192), (-1.616, -0.9454, 0.3192), (-2.367, -0.9401, 0.2557), (-2.367, -0.94, -0.2557), (-1.618, -0.9445, -0.3196), (1.721, -0.6765, 0.239), (1.721, -0.6765, -0.239), (2.279, -0.6764, 0.195), (2.279, -0.6764, -0.195), (-1.721, -0.6765, 0.239), (-1.721, -0.6765, -0.239), (-2.279, -0.6764, -0.195), (-2.279, -0.6764, 0.195), (-1.802, -0.1714, 0.167), (-2.198, -0.1714, 0.1415), (-2.198, -0.1714, -0.1415), (-1.802, -0.1714, -0.167), (1.802, -0.1714, -0.167), (2.198, -0.1714, -0.1415), (2.198, -0.1714, 0.1415), (1.802, -0.1714, 0.167), (0.3809, 0.9507, 0.3691), (-0.3809, 0.9507, 0.3691), (-0.3826, 0.9456, -0.3659), (0.3826, 0.9456, -0.3659), (-0.2787, 0.7158, -0.2785), (0.2787, 0.7158, -0.2785), (0.2787, 0.7159, 0.2786), (-0.2787, 0.7159, 0.2786), (-0.198, 0.2686, 0.198), (0.198, 0.2686, 0.198), (-0.198, 0.2686, -0.198), (0.198, 0.2686, -0.198), (0.4832, -1.368, 0.2143), (-0.4832, -1.368, 0.2143), (-0.485, -1.364, -0.7276), (0.485, -1.364, -0.7276), (0.2925, -1.689, -0.824), (-0.2925, -1.689, -0.824), (0.2924, -1.689, -0.2396), (-0.2924, -1.689, -0.2396), (0.9741, -0.0268, -0.7463), (1.658e-07, 0.5988, -0.7298), (1.143, 0.8375, 0.01648), (-3.056e-08, -0.6984, -0.8159), (1.027, -0.9606, -0.02811), (-0.9741, -0.0268, -0.7463), (-1.027, -0.9606, -0.02811), (-1.143, 0.8375, 0.01648), (1.122, -0.01296, 0.7928), (1.554e-07, 0.849, 0.7908), (-3.704e-07, -0.9239, 0.7917), (-1.122, -0.01296, 0.7928), (-1.906, -0.6293, 0.5919), (-2.786, -0.8137, 3.403e-05), (-1.909, -0.6253, -0.5884), (-1.878, 0.5796, 0.4531), (-2.587, -0.006332, 0.461), (-1.88, 0.57, -0.4349), (-2.581, 0.7727, 0.001154), (-2.582, -0.006776, -0.4595), (1.878, 0.5796, 0.4531), (2.581, 0.7727, 0.001154), (1.88, 0.57, -0.4349), (1.906, -0.6293, 0.5919), (2.587, -0.006333, 0.461), (1.909, -0.6253, -0.5884), (2.786, -0.8137, 3.423e-05), (2.582, -0.006778, -0.4595), (2.997, 0.6083, 0.2352), (3.396, 0.9405, 1.459e-05), (2.997, 0.6081, -0.2349), (3.013, -0.4961, 0.2403), (3.397, 0.2327, 0.2328), (3.013, -0.496, -0.2402), (3.405, -0.4755, 1.01e-06), (3.397, 0.2327, -0.2327), (-3.013, -0.4961, 0.2403), (-3.405, -0.4755, 3.812e-07), (-3.013, -0.496, -0.2402), (-2.997, 0.6083, 0.2352), (-3.397, 0.2327, 0.2328), (-2.997, 0.6081, -0.2349), (-3.396, 0.9405, 1.397e-05), (-3.397, 0.2327, -0.2327), (-3.962, 0.08437, 0.1325), (-4.469, 0.4146, -1.595e-06), (-3.962, 0.08437, -0.1325), (-3.961, 0.9906, 0.1324), (-4.469, 0.8189, 0.118), (-3.961, 0.9906, -0.1324), (-4.469, 1.223, -1.546e-06), (-4.469, 0.8189, -0.118), (3.961, 0.9906, 0.1324), (4.469, 1.223, 3.92e-07), (3.961, 0.9906, -0.1324), (3.962, 0.08437, 0.1325), (4.469, 0.8189, 0.118), (3.962, 0.08437, -0.1325), (4.469, 0.4146, 3.447e-07), (4.469, 0.8189, -0.118), (-0.4832, -0.554, 1.003), (-0.392, 0.1106, 1.31), (-0.4692, 0.595, 1.002), (0.4832, -0.554, 1.003), (-2.477e-07, -0.5745, 1.31), (1.903e-08, 0.7941, 1.31), (0.4692, 0.595, 1.002), (0.392, 0.1106, 1.31), (0.206, 0.6668, 1.741), (0.1788, 0.392, 2.131), (0.2063, -0.1526, 1.741), (-0.206, 0.6668, 1.741), (-5.808e-08, 0.7356, 2.131), (-1.816e-07, 0.04833, 2.131), (-0.2063, -0.1526, 1.741), (-0.1788, 0.392, 2.131), (2.455, -0.8996, -0.3088), (1.994, -0.9384, -0.3936), (1.461, -0.9262, -0.4135), (2.454, -0.9, 0.3089), (2.505, -0.9452, 1.84e-06), (1.45, -0.9307, 0.413), (1.994, -0.9388, 0.3936), (1.483, -0.951, -0.0009319), (-2.454, -0.9, 0.3089), (-1.994, -0.9388, 0.3936), (-1.45, -0.9307, 0.413), (-2.455, -0.8996, -0.3088), (-2.505, -0.9452, 1.693e-06), (-1.461, -0.9262, -0.4135), (-1.994, -0.9384, -0.3936), (-1.483, -0.951, -0.0009319), (1.686, -0.8648, -0.2683), (1.618, -0.676, -1.36e-05), (1.686, -0.8649, 0.2682), (2.0, -0.6758, 0.2973), (2.312, -0.8642, 0.2181), (2.382, -0.6759, 1.367e-07), (2.312, -0.8642, -0.2181), (2.0, -0.6758, -0.2973), (-1.686, -0.8649, 0.2682), (-1.618, -0.676, -1.374e-05), (-1.686, -0.8648, -0.2683), (-2.0, -0.6758, -0.2973), (-2.312, -0.8642, -0.2181), (-2.382, -0.6759, -1.188e-07), (-2.312, -0.8642, 0.2181), (-2.0, -0.6758, 0.2973), (-2.251, -0.3861, 0.1763), (-2.0, -0.1316, 0.1836), (-1.749, -0.3861, 0.2151), (-2.251, -0.3861, -0.1763), (-2.236, -0.1316, -1.68e-07), (-1.749, -0.3861, -0.2151), (-2.0, -0.1316, -0.1836), (-1.764, -0.1316, -1.841e-07), (2.251, -0.3861, -0.1763), (2.0, -0.1316, -0.1836), (1.749, -0.3861, -0.2151), (2.251, -0.3861, 0.1763), (2.236, -0.1316, 3.228e-07), (1.749, -0.3861, 0.2151), (2.0, -0.1316, 0.1836), (1.764, -0.1316, 2.362e-07), (0.5267, 0.9241, 0.4642), (2.19e-07, 0.9536, 0.5053), (-0.5267, 0.9241, 0.4642), (-0.5232, 0.9523, 0.001174), (-0.5365, 0.9011, -0.4453), (0.5365, 0.9011, -0.4453), (0.5232, 0.9523, 0.001174), (1.878e-07, 0.9423, -0.5027), (-0.314, 0.8811, -0.3118), (1.107e-07, 0.7152, -0.3816), (0.314, 0.8811, -0.3118), (0.3819, 0.7154, 1.475e-05), (0.3138, 0.8819, 0.3122), (-0.3138, 0.8819, 0.3122), (-0.3819, 0.7154, 1.475e-05), (1.466e-07, 0.7154, 0.3816), (0.2512, 0.4589, 0.2512), (-4.574e-09, 0.2333, 0.2357), (-0.2512, 0.4589, 0.2512), (-0.2357, 0.2333, -5.46e-08), (-0.2512, 0.4589, -0.2512), (0.2512, 0.4589, -0.2512), (0.2357, 0.2333, -5.367e-08), (-4.111e-08, 0.2333, -0.2357), (-0.5998, -1.14, 0.4122), (-3.903e-07, -1.371, 0.3874), (0.5998, -1.14, 0.4122), (-0.6104, -1.123, -0.647), (-0.6573, -1.371, -0.2575), (0.6573, -1.371, -0.2575), (0.6104, -1.123, -0.647), (-9.577e-08, -1.361, -0.902), (0.398, -1.566, -0.8166), (-1.401e-07, -1.71, -0.8958), (-0.398, -1.566, -0.8166), (0.3978, -1.567, -0.02432), (0.344, -1.71, -0.552), (-0.344, -1.71, -0.552), (-0.3978, -1.567, -0.02432), (-3.139e-07, -1.71, -0.2081), (7.065e-08, -0.02653, -0.8363), (-1.91, -0.01243, 0.6336), (-1.91, 0.7805, 0.0062), (-1.883, -0.01519, -0.624), (1.91, 0.7805, 0.0062), (1.91, -0.01243, 0.6336), (1.883, -0.01519, -0.624), (2.997, 0.8125, 0.000152), (3.0, 0.05967, 0.3249), (3.043, -0.6958, 9.277e-06), (3.0, 0.05961, -0.3247), (-3.043, -0.6958, 8.998e-06), (-3.0, 0.05967, 0.3249), (-2.997, 0.8125, 0.0001518), (-3.0, 0.05961, -0.3247), (-3.971, -0.06737, -1.035e-06), (-3.969, 0.542, 0.1781), (-3.969, 1.151, -8.756e-08), (-3.969, 0.542, -0.1781), (-4.618, 0.902, -1.747e-06), (3.969, 1.151, 1.222e-06), (3.969, 0.542, 0.1781), (3.971, -0.06737, 2.833e-07), (3.969, 0.542, -0.1781), (4.618, 0.902, 3.807e-07), (-0.6365, 0.02479, 1.021), (-2.98e-07, -0.7522, 1.023), (7.217e-08, 0.7925, 1.021), (0.6365, 0.02479, 1.021), (0.277, 0.2593, 1.747), (-2.236e-08, 0.8107, 1.747), (-2.144e-07, -0.2923, 1.747), (-0.277, 0.2593, 1.747), (-1.189e-07, 0.4317, 2.246), (1.97, -0.8924, -0.4845), (2.621, -0.9299, 1.191e-05), (1.966, -0.8944, 0.485), (1.314, -0.9629, -0.005051), (-1.966, -0.8944, 0.485), (-2.621, -0.9299, 1.175e-05), (-1.97, -0.8924, -0.4845), (-1.314, -0.9629, -0.005051), (1.57, -0.8656, -0.0001307), (1.999, -0.8639, 0.334), (2.429, -0.8648, 2.437e-07), (1.999, -0.8639, -0.334), (-1.57, -0.8656, -0.0001308), (-1.999, -0.8639, -0.334), (-2.429, -0.8648, 7.068e-08), (-1.999, -0.8639, 0.334), (-2.0, -0.3822, 0.2629), (-2.337, -0.3822, -1.524e-07), (-2.0, -0.3822, -0.2629), (-1.663, -0.3822, -1.148e-06), (-2.0, -0.05747, -1.557e-07), (2.0, -0.3822, -0.2629), (2.337, -0.3822, 2.295e-07), (2.0, -0.3822, 0.2629), (1.663, -0.3822, -8.688e-07), (2.0, -0.05747, 3.377e-07), (2.099e-07, 0.9433, 0.6248), (-0.7182, 0.938, 0.006255), (0.7182, 0.938, 0.006255), (2.002e-07, 0.8848, -0.6097), (1.674e-07, 0.8806, -0.4284), (0.4312, 0.882, 0.000155), (-0.4312, 0.882, 0.000155), (2.016e-07, 0.8821, 0.4287), (6.579e-08, 0.4554, 0.3375), (-0.3375, 0.4554, 9.589e-07), (0.3375, 0.4554, 9.599e-07), (2.88e-08, 0.4554, -0.3375), (-4.108e-08, 0.1675, -1.143e-07), (-4.128e-07, -1.157, 0.6006), (-0.7881, -1.158, -0.1214), (0.7881, -1.158, -0.1214), (-9.241e-08, -1.104, -0.8403), (-1.057e-07, -1.568, -0.9555), (0.5347, -1.569, -0.4225), (-0.5347, -1.569, -0.4225), (-3.652e-07, -1.569, 0.1105), (-2.296e-07, -1.75, -0.5894)], [], [(0, 657, 1068, 329), (0, 329, 985, 334), (0, 334, 1071, 656), (0, 656, 1232, 657), (1, 330, 984, 328), (1, 328, 1068, 657), (1, 657, 1232, 658), (1, 658, 1069, 330), (2, 659, 1232, 656), (2, 656, 1071, 335), (2, 335, 986, 338), (2, 338, 1073, 659), (3, 331, 1069, 658), (3, 658, 1232, 659), (3, 659, 1073, 339), (3, 339, 987, 331), (4, 661, 1083, 359), (4, 359, 994, 361), (4, 361, 1084, 660), (4, 660, 1233, 661), (5, 351, 991, 358), (5, 358, 1083, 661), (5, 661, 1233, 662), (5, 662, 1079, 351), (6, 663, 1233, 660), (6, 660, 1084, 360), (6, 360, 993, 353), (6, 353, 1080, 663), (7, 350, 1079, 662), (7, 662, 1233, 663), (7, 663, 1080, 352), (7, 352, 990, 350), (8, 665, 1085, 363), (8, 363, 995, 365), (8, 365, 1086, 664), (8, 664, 1234, 665), (9, 342, 987, 362), (9, 362, 1085, 665), (9, 665, 1234, 666), (9, 666, 1075, 342), (10, 667, 1234, 664), (10, 664, 1086, 364), (10, 364, 994, 359), (10, 359, 1083, 667), (11, 343, 1075, 666), (11, 666, 1234, 667), (11, 667, 1083, 358), (11, 358, 991, 343), (12, 669, 1082, 357), (12, 357, 992, 366), (12, 366, 1087, 668), (12, 668, 1235, 669), (13, 338, 986, 356), (13, 356, 1082, 669), (13, 669, 1235, 670), (13, 670, 1073, 338), (14, 671, 1235, 668), (14, 668, 1087, 367), (14, 367, 995, 363), (14, 363, 1085, 671), (15, 339, 1073, 670), (15, 670, 1235, 671), (15, 671, 1085, 362), (15, 362, 987, 339), (16, 673, 1090, 372), (16, 372, 984, 332), (16, 332, 1070, 672), (16, 672, 1236, 673), (17, 370, 996, 373), (17, 373, 1090, 673), (17, 673, 1236, 674), (17, 674, 1089, 370), (18, 675, 1236, 672), (18, 672, 1070, 333), (18, 333, 988, 368), (18, 368, 1088, 675), (19, 371, 1089, 674), (19, 674, 1236, 675), (19, 675, 1088, 369), (19, 369, 997, 371), (20, 677, 1091, 375), (20, 375, 998, 377), (20, 377, 1092, 676), (20, 676, 1237, 677), (21, 345, 989, 374), (21, 374, 1091, 677), (21, 677, 1237, 678), (21, 678, 1076, 345), (22, 679, 1237, 676), (22, 676, 1092, 376), (22, 376, 997, 369), (22, 369, 1088, 679), (23, 344, 1076, 678), (23, 678, 1237, 679), (23, 679, 1088, 368), (23, 368, 988, 344), (24, 681, 1090, 373), (24, 373, 996, 382), (24, 382, 1095, 680), (24, 680, 1238, 681), (25, 328, 984, 372), (25, 372, 1090, 681), (25, 681, 1238, 682), (25, 682, 1068, 328), (26, 683, 1238, 680), (26, 680, 1095, 383), (26, 383, 999, 379), (26, 379, 1093, 683), (27, 329, 1068, 682), (27, 682, 1238, 683), (27, 683, 1093, 378), (27, 378, 985, 329), (28, 685, 1096, 385), (28, 385, 1001, 387), (28, 387, 1097, 684), (28, 684, 1239, 685), (29, 371, 997, 384), (29, 384, 1096, 685), (29, 685, 1239, 686), (29, 686, 1089, 371), (30, 687, 1239, 684), (30, 684, 1097, 386), (30, 386, 1000, 389), (30, 389, 1098, 687), (31, 370, 1089, 686), (31, 686, 1239, 687), (31, 687, 1098, 388), (31, 388, 996, 370), (32, 689, 1099, 391), (32, 391, 1002, 393), (32, 393, 1100, 688), (32, 688, 1240, 689), (33, 377, 998, 390), (33, 390, 1099, 689), (33, 689, 1240, 690), (33, 690, 1092, 377), (34, 691, 1240, 688), (34, 688, 1100, 392), (34, 392, 1001, 385), (34, 385, 1096, 691), (35, 376, 1092, 690), (35, 690, 1240, 691), (35, 691, 1096, 384), (35, 384, 997, 376), (36, 693, 1101, 395), (36, 395, 1003, 397), (36, 397, 1102, 692), (36, 692, 1241, 693), (37, 381, 999, 394), (37, 394, 1101, 693), (37, 693, 1241, 694), (37, 694, 1094, 381), (38, 695, 1241, 692), (38, 692, 1102, 396), (38, 396, 1002, 391), (38, 391, 1099, 695), (39, 380, 1094, 694), (39, 694, 1241, 695), (39, 695, 1099, 390), (39, 390, 998, 380), (40, 697, 1098, 389), (40, 389, 1000, 398), (40, 398, 1103, 696), (40, 696, 1242, 697), (41, 382, 996, 388), (41, 388, 1098, 697), (41, 697, 1242, 698), (41, 698, 1095, 382), (42, 699, 1242, 696), (42, 696, 1103, 399), (42, 399, 1003, 395), (42, 395, 1101, 699), (43, 383, 1095, 698), (43, 698, 1242, 699), (43, 699, 1101, 394), (43, 394, 999, 383), (44, 701, 1104, 401), (44, 401, 1005, 403), (44, 403, 1105, 700), (44, 700, 1243, 701), (45, 355, 993, 400), (45, 400, 1104, 701), (45, 701, 1243, 702), (45, 702, 1081, 355), (46, 703, 1243, 700), (46, 700, 1105, 402), (46, 402, 1004, 405), (46, 405, 1106, 703), (47, 354, 1081, 702), (47, 702, 1243, 703), (47, 703, 1106, 404), (47, 404, 992, 354), (48, 705, 1107, 407), (48, 407, 1006, 409), (48, 409, 1108, 704), (48, 704, 1244, 705), (49, 361, 994, 406), (49, 406, 1107, 705), (49, 705, 1244, 706), (49, 706, 1084, 361), (50, 707, 1244, 704), (50, 704, 1108, 408), (50, 408, 1005, 401), (50, 401, 1104, 707), (51, 360, 1084, 706), (51, 706, 1244, 707), (51, 707, 1104, 400), (51, 400, 993, 360), (52, 709, 1109, 411), (52, 411, 1007, 413), (52, 413, 1110, 708), (52, 708, 1245, 709), (53, 365, 995, 410), (53, 410, 1109, 709), (53, 709, 1245, 710), (53, 710, 1086, 365), (54, 711, 1245, 708), (54, 708, 1110, 412), (54, 412, 1006, 407), (54, 407, 1107, 711), (55, 364, 1086, 710), (55, 710, 1245, 711), (55, 711, 1107, 406), (55, 406, 994, 364), (56, 713, 1106, 405), (56, 405, 1004, 414), (56, 414, 1111, 712), (56, 712, 1246, 713), (57, 366, 992, 404), (57, 404, 1106, 713), (57, 713, 1246, 714), (57, 714, 1087, 366), (58, 715, 1246, 712), (58, 712, 1111, 415), (58, 415, 1007, 411), (58, 411, 1109, 715), (59, 367, 1087, 714), (59, 714, 1246, 715), (59, 715, 1109, 410), (59, 410, 995, 367), (60, 717, 1112, 417), (60, 417, 1009, 419), (60, 419, 1113, 716), (60, 716, 1247, 717), (61, 403, 1005, 416), (61, 416, 1112, 717), (61, 717, 1247, 718), (61, 718, 1105, 403), (62, 719, 1247, 716), (62, 716, 1113, 418), (62, 418, 1008, 421), (62, 421, 1114, 719), (63, 402, 1105, 718), (63, 718, 1247, 719), (63, 719, 1114, 420), (63, 420, 1004, 402), (64, 721, 1115, 423), (64, 423, 1010, 425), (64, 425, 1116, 720), (64, 720, 1248, 721), (65, 409, 1006, 422), (65, 422, 1115, 721), (65, 721, 1248, 722), (65, 722, 1108, 409), (66, 723, 1248, 720), (66, 720, 1116, 424), (66, 424, 1009, 417), (66, 417, 1112, 723), (67, 408, 1108, 722), (67, 722, 1248, 723), (67, 723, 1112, 416), (67, 416, 1005, 408), (68, 725, 1117, 427), (68, 427, 1011, 429), (68, 429, 1118, 724), (68, 724, 1249, 725), (69, 413, 1007, 426), (69, 426, 1117, 725), (69, 725, 1249, 726), (69, 726, 1110, 413), (70, 727, 1249, 724), (70, 724, 1118, 428), (70, 428, 1010, 423), (70, 423, 1115, 727), (71, 412, 1110, 726), (71, 726, 1249, 727), (71, 727, 1115, 422), (71, 422, 1006, 412), (72, 729, 1114, 421), (72, 421, 1008, 430), (72, 430, 1119, 728), (72, 728, 1250, 729), (73, 414, 1004, 420), (73, 420, 1114, 729), (73, 729, 1250, 730), (73, 730, 1111, 414), (74, 731, 1250, 728), (74, 728, 1119, 431), (74, 431, 1011, 427), (74, 427, 1117, 731), (75, 415, 1111, 730), (75, 730, 1250, 731), (75, 731, 1117, 426), (75, 426, 1007, 415), (76, 733, 1113, 419), (76, 419, 1009, 424), (76, 424, 1116, 732), (76, 732, 1251, 733), (77, 430, 1008, 418), (77, 418, 1113, 733), (77, 733, 1251, 734), (77, 734, 1119, 430), (78, 735, 1251, 732), (78, 732, 1116, 425), (78, 425, 1010, 428), (78, 428, 1118, 735), (79, 431, 1119, 734), (79, 734, 1251, 735), (79, 735, 1118, 429), (79, 429, 1011, 431), (80, 737, 1120, 433), (80, 433, 1013, 435), (80, 435, 1121, 736), (80, 736, 1252, 737), (81, 387, 1001, 432), (81, 432, 1120, 737), (81, 737, 1252, 738), (81, 738, 1097, 387), (82, 739, 1252, 736), (82, 736, 1121, 434), (82, 434, 1012, 437), (82, 437, 1122, 739), (83, 386, 1097, 738), (83, 738, 1252, 739), (83, 739, 1122, 436), (83, 436, 1000, 386), (84, 741, 1123, 439), (84, 439, 1014, 441), (84, 441, 1124, 740), (84, 740, 1253, 741), (85, 393, 1002, 438), (85, 438, 1123, 741), (85, 741, 1253, 742), (85, 742, 1100, 393), (86, 743, 1253, 740), (86, 740, 1124, 440), (86, 440, 1013, 433), (86, 433, 1120, 743), (87, 392, 1100, 742), (87, 742, 1253, 743), (87, 743, 1120, 432), (87, 432, 1001, 392), (88, 745, 1125, 443), (88, 443, 1015, 445), (88, 445, 1126, 744), (88, 744, 1254, 745), (89, 397, 1003, 442), (89, 442, 1125, 745), (89, 745, 1254, 746), (89, 746, 1102, 397), (90, 747, 1254, 744), (90, 744, 1126, 444), (90, 444, 1014, 439), (90, 439, 1123, 747), (91, 396, 1102, 746), (91, 746, 1254, 747), (91, 747, 1123, 438), (91, 438, 1002, 396), (92, 749, 1122, 437), (92, 437, 1012, 446), (92, 446, 1127, 748), (92, 748, 1255, 749), (93, 398, 1000, 436), (93, 436, 1122, 749), (93, 749, 1255, 750), (93, 750, 1103, 398), (94, 751, 1255, 748), (94, 748, 1127, 447), (94, 447, 1015, 443), (94, 443, 1125, 751), (95, 399, 1103, 750), (95, 750, 1255, 751), (95, 751, 1125, 442), (95, 442, 1003, 399), (96, 753, 1121, 435), (96, 435, 1013, 440), (96, 440, 1124, 752), (96, 752, 1256, 753), (97, 446, 1012, 434), (97, 434, 1121, 753), (97, 753, 1256, 754), (97, 754, 1127, 446), (98, 755, 1256, 752), (98, 752, 1124, 441), (98, 441, 1014, 444), (98, 444, 1126, 755), (99, 447, 1127, 754), (99, 754, 1256, 755), (99, 755, 1126, 445), (99, 445, 1015, 447), (100, 757, 1079, 350), (100, 350, 990, 448), (100, 448, 1128, 756), (100, 756, 1257, 757), (101, 452, 991, 351), (101, 351, 1079, 757), (101, 757, 1257, 758), (101, 758, 1130, 452), (102, 759, 1257, 756), (102, 756, 1128, 449), (102, 449, 1016, 450), (102, 450, 1129, 759), (103, 453, 1130, 758), (103, 758, 1257, 759), (103, 759, 1129, 451), (103, 451, 1017, 453), (104, 761, 1078, 348), (104, 348, 989, 454), (104, 454, 1131, 760), (104, 760, 1258, 761), (105, 448, 990, 349), (105, 349, 1078, 761), (105, 761, 1258, 762), (105, 762, 1128, 448), (106, 763, 1258, 760), (106, 760, 1131, 455), (106, 455, 1018, 457), (106, 457, 1132, 763), (107, 449, 1128, 762), (107, 762, 1258, 763), (107, 763, 1132, 456), (107, 456, 1016, 449), (108, 765, 1077, 347), (108, 347, 991, 452), (108, 452, 1130, 764), (108, 764, 1259, 765), (109, 460, 988, 346), (109, 346, 1077, 765), (109, 765, 1259, 766), (109, 766, 1134, 460), (110, 767, 1259, 764), (110, 764, 1130, 453), (110, 453, 1017, 458), (110, 458, 1133, 767), (111, 461, 1134, 766), (111, 766, 1259, 767), (111, 767, 1133, 459), (111, 459, 1019, 461), (112, 769, 1076, 344), (112, 344, 988, 460), (112, 460, 1134, 768), (112, 768, 1260, 769), (113, 454, 989, 345), (113, 345, 1076, 769), (113, 769, 1260, 770), (113, 770, 1131, 454), (114, 771, 1260, 768), (114, 768, 1134, 461), (114, 461, 1019, 463), (114, 463, 1135, 771), (115, 455, 1131, 770), (115, 770, 1260, 771), (115, 771, 1135, 462), (115, 462, 1018, 455), (116, 773, 1135, 463), (116, 463, 1019, 464), (116, 464, 1136, 772), (116, 772, 1261, 773), (117, 468, 1018, 462), (117, 462, 1135, 773), (117, 773, 1261, 774), (117, 774, 1138, 468), (118, 775, 1261, 772), (118, 772, 1136, 465), (118, 465, 1021, 467), (118, 467, 1137, 775), (119, 469, 1138, 774), (119, 774, 1261, 775), (119, 775, 1137, 466), (119, 466, 1020, 469), (120, 777, 1133, 458), (120, 458, 1017, 470), (120, 470, 1139, 776), (120, 776, 1262, 777), (121, 464, 1019, 459), (121, 459, 1133, 777), (121, 777, 1262, 778), (121, 778, 1136, 464), (122, 779, 1262, 776), (122, 776, 1139, 471), (122, 471, 1022, 473), (122, 473, 1140, 779), (123, 465, 1136, 778), (123, 778, 1262, 779), (123, 779, 1140, 472), (123, 472, 1021, 465), (124, 781, 1132, 457), (124, 457, 1018, 468), (124, 468, 1138, 780), (124, 780, 1263, 781), (125, 476, 1016, 456), (125, 456, 1132, 781), (125, 781, 1263, 782), (125, 782, 1142, 476), (126, 783, 1263, 780), (126, 780, 1138, 469), (126, 469, 1020, 474), (126, 474, 1141, 783), (127, 477, 1142, 782), (127, 782, 1263, 783), (127, 783, 1141, 475), (127, 475, 1023, 477), (128, 785, 1129, 450), (128, 450, 1016, 476), (128, 476, 1142, 784), (128, 784, 1264, 785), (129, 470, 1017, 451), (129, 451, 1129, 785), (129, 785, 1264, 786), (129, 786, 1139, 470), (130, 787, 1264, 784), (130, 784, 1142, 477), (130, 477, 1023, 479), (130, 479, 1143, 787), (131, 471, 1139, 786), (131, 786, 1264, 787), (131, 787, 1143, 478), (131, 478, 1022, 471), (132, 789, 1140, 473), (132, 473, 1022, 478), (132, 478, 1143, 788), (132, 788, 1265, 789), (133, 467, 1021, 472), (133, 472, 1140, 789), (133, 789, 1265, 790), (133, 790, 1137, 467), (134, 791, 1265, 788), (134, 788, 1143, 479), (134, 479, 1023, 475), (134, 475, 1141, 791), (135, 466, 1137, 790), (135, 790, 1265, 791), (135, 791, 1141, 474), (135, 474, 1020, 466), (136, 793, 1144, 481), (136, 481, 1025, 483), (136, 483, 1145, 792), (136, 792, 1266, 793), (137, 379, 999, 480), (137, 480, 1144, 793), (137, 793, 1266, 794), (137, 794, 1093, 379), (138, 795, 1266, 792), (138, 792, 1145, 482), (138, 482, 1024, 485), (138, 485, 1146, 795), (139, 378, 1093, 794), (139, 794, 1266, 795), (139, 795, 1146, 484), (139, 484, 985, 378), (140, 797, 1147, 487), (140, 487, 1026, 489), (140, 489, 1148, 796), (140, 796, 1267, 797), (141, 380, 998, 486), (141, 486, 1147, 797), (141, 797, 1267, 798), (141, 798, 1094, 380), (142, 799, 1267, 796), (142, 796, 1148, 488), (142, 488, 1025, 481), (142, 481, 1144, 799), (143, 381, 1094, 798), (143, 798, 1267, 799), (143, 799, 1144, 480), (143, 480, 999, 381), (144, 801, 1149, 491), (144, 491, 1027, 493), (144, 493, 1150, 800), (144, 800, 1268, 801), (145, 374, 989, 490), (145, 490, 1149, 801), (145, 801, 1268, 802), (145, 802, 1091, 374), (146, 803, 1268, 800), (146, 800, 1150, 492), (146, 492, 1026, 487), (146, 487, 1147, 803), (147, 375, 1091, 802), (147, 802, 1268, 803), (147, 803, 1147, 486), (147, 486, 998, 375), (148, 805, 1146, 485), (148, 485, 1024, 494), (148, 494, 1151, 804), (148, 804, 1269, 805), (149, 336, 985, 484), (149, 484, 1146, 805), (149, 805, 1269, 806), (149, 806, 1072, 336), (150, 807, 1269, 804), (150, 804, 1151, 495), (150, 495, 1027, 491), (150, 491, 1149, 807), (151, 337, 1072, 806), (151, 806, 1269, 807), (151, 807, 1149, 490), (151, 490, 989, 337), (152, 809, 1152, 497), (152, 497, 1029, 499), (152, 499, 1153, 808), (152, 808, 1270, 809), (153, 353, 993, 496), (153, 496, 1152, 809), (153, 809, 1270, 810), (153, 810, 1080, 353), (154, 811, 1270, 808), (154, 808, 1153, 498), (154, 498, 1028, 501), (154, 501, 1154, 811), (155, 352, 1080, 810), (155, 810, 1270, 811), (155, 811, 1154, 500), (155, 500, 990, 352), (156, 813, 1155, 503), (156, 503, 1030, 505), (156, 505, 1156, 812), (156, 812, 1271, 813), (157, 354, 992, 502), (157, 502, 1155, 813), (157, 813, 1271, 814), (157, 814, 1081, 354), (158, 815, 1271, 812), (158, 812, 1156, 504), (158, 504, 1029, 497), (158, 497, 1152, 815), (159, 355, 1081, 814), (159, 814, 1271, 815), (159, 815, 1152, 496), (159, 496, 993, 355), (160, 817, 1157, 507), (160, 507, 1031, 509), (160, 509, 1158, 816), (160, 816, 1272, 817), (161, 356, 986, 506), (161, 506, 1157, 817), (161, 817, 1272, 818), (161, 818, 1082, 356), (162, 819, 1272, 816), (162, 816, 1158, 508), (162, 508, 1030, 503), (162, 503, 1155, 819), (163, 357, 1082, 818), (163, 818, 1272, 819), (163, 819, 1155, 502), (163, 502, 992, 357), (164, 821, 1154, 501), (164, 501, 1028, 510), (164, 510, 1159, 820), (164, 820, 1273, 821), (165, 341, 990, 500), (165, 500, 1154, 821), (165, 821, 1273, 822), (165, 822, 1074, 341), (166, 823, 1273, 820), (166, 820, 1159, 511), (166, 511, 1031, 507), (166, 507, 1157, 823), (167, 340, 1074, 822), (167, 822, 1273, 823), (167, 823, 1157, 506), (167, 506, 986, 340), (168, 825, 1151, 494), (168, 494, 1024, 512), (168, 512, 1160, 824), (168, 824, 1274, 825), (169, 516, 1027, 495), (169, 495, 1151, 825), (169, 825, 1274, 826), (169, 826, 1162, 516), (170, 827, 1274, 824), (170, 824, 1160, 513), (170, 513, 1033, 515), (170, 515, 1161, 827), (171, 517, 1162, 826), (171, 826, 1274, 827), (171, 827, 1161, 514), (171, 514, 1032, 517), (172, 829, 1150, 493), (172, 493, 1027, 516), (172, 516, 1162, 828), (172, 828, 1275, 829), (173, 520, 1026, 492), (173, 492, 1150, 829), (173, 829, 1275, 830), (173, 830, 1164, 520), (174, 831, 1275, 828), (174, 828, 1162, 517), (174, 517, 1032, 518), (174, 518, 1163, 831), (175, 521, 1164, 830), (175, 830, 1275, 831), (175, 831, 1163, 519), (175, 519, 1034, 521), (176, 833, 1148, 489), (176, 489, 1026, 520), (176, 520, 1164, 832), (176, 832, 1276, 833), (177, 524, 1025, 488), (177, 488, 1148, 833), (177, 833, 1276, 834), (177, 834, 1166, 524), (178, 835, 1276, 832), (178, 832, 1164, 521), (178, 521, 1034, 522), (178, 522, 1165, 835), (179, 525, 1166, 834), (179, 834, 1276, 835), (179, 835, 1165, 523), (179, 523, 1035, 525), (180, 837, 1145, 483), (180, 483, 1025, 524), (180, 524, 1166, 836), (180, 836, 1277, 837), (181, 512, 1024, 482), (181, 482, 1145, 837), (181, 837, 1277, 838), (181, 838, 1160, 512), (182, 839, 1277, 836), (182, 836, 1166, 525), (182, 525, 1035, 527), (182, 527, 1167, 839), (183, 513, 1160, 838), (183, 838, 1277, 839), (183, 839, 1167, 526), (183, 526, 1033, 513), (184, 841, 1159, 510), (184, 510, 1028, 528), (184, 528, 1168, 840), (184, 840, 1278, 841), (185, 532, 1031, 511), (185, 511, 1159, 841), (185, 841, 1278, 842), (185, 842, 1170, 532), (186, 843, 1278, 840), (186, 840, 1168, 529), (186, 529, 1036, 530), (186, 530, 1169, 843), (187, 533, 1170, 842), (187, 842, 1278, 843), (187, 843, 1169, 531), (187, 531, 1037, 533), (188, 845, 1158, 509), (188, 509, 1031, 532), (188, 532, 1170, 844), (188, 844, 1279, 845), (189, 536, 1030, 508), (189, 508, 1158, 845), (189, 845, 1279, 846), (189, 846, 1172, 536), (190, 847, 1279, 844), (190, 844, 1170, 533), (190, 533, 1037, 534), (190, 534, 1171, 847), (191, 537, 1172, 846), (191, 846, 1279, 847), (191, 847, 1171, 535), (191, 535, 1038, 537), (192, 849, 1156, 505), (192, 505, 1030, 536), (192, 536, 1172, 848), (192, 848, 1280, 849), (193, 540, 1029, 504), (193, 504, 1156, 849), (193, 849, 1280, 850), (193, 850, 1174, 540), (194, 851, 1280, 848), (194, 848, 1172, 537), (194, 537, 1038, 538), (194, 538, 1173, 851), (195, 541, 1174, 850), (195, 850, 1280, 851), (195, 851, 1173, 539), (195, 539, 1039, 541), (196, 853, 1153, 499), (196, 499, 1029, 540), (196, 540, 1174, 852), (196, 852, 1281, 853), (197, 528, 1028, 498), (197, 498, 1153, 853), (197, 853, 1281, 854), (197, 854, 1168, 528), (198, 855, 1281, 852), (198, 852, 1174, 541), (198, 541, 1039, 543), (198, 543, 1175, 855), (199, 529, 1168, 854), (199, 854, 1281, 855), (199, 855, 1175, 542), (199, 542, 1036, 529), (200, 857, 1176, 545), (200, 545, 1041, 547), (200, 547, 1177, 856), (200, 856, 1282, 857), (201, 543, 1039, 544), (201, 544, 1176, 857), (201, 857, 1282, 858), (201, 858, 1175, 543), (202, 859, 1282, 856), (202, 856, 1177, 546), (202, 546, 1040, 549), (202, 549, 1178, 859), (203, 542, 1175, 858), (203, 858, 1282, 859), (203, 859, 1178, 548), (203, 548, 1036, 542), (204, 861, 1179, 551), (204, 551, 1042, 553), (204, 553, 1180, 860), (204, 860, 1283, 861), (205, 538, 1038, 550), (205, 550, 1179, 861), (205, 861, 1283, 862), (205, 862, 1173, 538), (206, 863, 1283, 860), (206, 860, 1180, 552), (206, 552, 1041, 545), (206, 545, 1176, 863), (207, 539, 1173, 862), (207, 862, 1283, 863), (207, 863, 1176, 544), (207, 544, 1039, 539), (208, 865, 1181, 555), (208, 555, 1043, 557), (208, 557, 1182, 864), (208, 864, 1284, 865), (209, 534, 1037, 554), (209, 554, 1181, 865), (209, 865, 1284, 866), (209, 866, 1171, 534), (210, 867, 1284, 864), (210, 864, 1182, 556), (210, 556, 1042, 551), (210, 551, 1179, 867), (211, 535, 1171, 866), (211, 866, 1284, 867), (211, 867, 1179, 550), (211, 550, 1038, 535), (212, 869, 1178, 549), (212, 549, 1040, 558), (212, 558, 1183, 868), (212, 868, 1285, 869), (213, 530, 1036, 548), (213, 548, 1178, 869), (213, 869, 1285, 870), (213, 870, 1169, 530), (214, 871, 1285, 868), (214, 868, 1183, 559), (214, 559, 1043, 555), (214, 555, 1181, 871), (215, 531, 1169, 870), (215, 870, 1285, 871), (215, 871, 1181, 554), (215, 554, 1037, 531), (216, 873, 1177, 547), (216, 547, 1041, 552), (216, 552, 1180, 872), (216, 872, 1286, 873), (217, 558, 1040, 546), (217, 546, 1177, 873), (217, 873, 1286, 874), (217, 874, 1183, 558), (218, 875, 1286, 872), (218, 872, 1180, 553), (218, 553, 1042, 556), (218, 556, 1182, 875), (219, 559, 1183, 874), (219, 874, 1286, 875), (219, 875, 1182, 557), (219, 557, 1043, 559), (220, 877, 1184, 561), (220, 561, 1045, 563), (220, 563, 1185, 876), (220, 876, 1287, 877), (221, 527, 1035, 560), (221, 560, 1184, 877), (221, 877, 1287, 878), (221, 878, 1167, 527), (222, 879, 1287, 876), (222, 876, 1185, 562), (222, 562, 1044, 565), (222, 565, 1186, 879), (223, 526, 1167, 878), (223, 878, 1287, 879), (223, 879, 1186, 564), (223, 564, 1033, 526), (224, 881, 1187, 567), (224, 567, 1046, 569), (224, 569, 1188, 880), (224, 880, 1288, 881), (225, 522, 1034, 566), (225, 566, 1187, 881), (225, 881, 1288, 882), (225, 882, 1165, 522), (226, 883, 1288, 880), (226, 880, 1188, 568), (226, 568, 1045, 561), (226, 561, 1184, 883), (227, 523, 1165, 882), (227, 882, 1288, 883), (227, 883, 1184, 560), (227, 560, 1035, 523), (228, 885, 1189, 571), (228, 571, 1047, 573), (228, 573, 1190, 884), (228, 884, 1289, 885), (229, 518, 1032, 570), (229, 570, 1189, 885), (229, 885, 1289, 886), (229, 886, 1163, 518), (230, 887, 1289, 884), (230, 884, 1190, 572), (230, 572, 1046, 567), (230, 567, 1187, 887), (231, 519, 1163, 886), (231, 886, 1289, 887), (231, 887, 1187, 566), (231, 566, 1034, 519), (232, 889, 1186, 565), (232, 565, 1044, 574), (232, 574, 1191, 888), (232, 888, 1290, 889), (233, 515, 1033, 564), (233, 564, 1186, 889), (233, 889, 1290, 890), (233, 890, 1161, 515), (234, 891, 1290, 888), (234, 888, 1191, 575), (234, 575, 1047, 571), (234, 571, 1189, 891), (235, 514, 1161, 890), (235, 890, 1290, 891), (235, 891, 1189, 570), (235, 570, 1032, 514), (236, 893, 1185, 563), (236, 563, 1045, 568), (236, 568, 1188, 892), (236, 892, 1291, 893), (237, 574, 1044, 562), (237, 562, 1185, 893), (237, 893, 1291, 894), (237, 894, 1191, 574), (238, 895, 1291, 892), (238, 892, 1188, 569), (238, 569, 1046, 572), (238, 572, 1190, 895), (239, 575, 1191, 894), (239, 894, 1291, 895), (239, 895, 1190, 573), (239, 573, 1047, 575), (240, 897, 1077, 346), (240, 346, 988, 576), (240, 576, 1192, 896), (240, 896, 1292, 897), (241, 580, 991, 347), (241, 347, 1077, 897), (241, 897, 1292, 898), (241, 898, 1194, 580), (242, 899, 1292, 896), (242, 896, 1192, 577), (242, 577, 1048, 578), (242, 578, 1193, 899), (243, 581, 1194, 898), (243, 898, 1292, 899), (243, 899, 1193, 579), (243, 579, 1049, 581), (244, 901, 1075, 343), (244, 343, 991, 580), (244, 580, 1194, 900), (244, 900, 1293, 901), (245, 584, 987, 342), (245, 342, 1075, 901), (245, 901, 1293, 902), (245, 902, 1196, 584), (246, 903, 1293, 900), (246, 900, 1194, 581), (246, 581, 1049, 582), (246, 582, 1195, 903), (247, 585, 1196, 902), (247, 902, 1293, 903), (247, 903, 1195, 583), (247, 583, 1050, 585), (248, 905, 1070, 332), (248, 332, 984, 586), (248, 586, 1197, 904), (248, 904, 1294, 905), (249, 576, 988, 333), (249, 333, 1070, 905), (249, 905, 1294, 906), (249, 906, 1192, 576), (250, 907, 1294, 904), (250, 904, 1197, 587), (250, 587, 1051, 589), (250, 589, 1198, 907), (251, 577, 1192, 906), (251, 906, 1294, 907), (251, 907, 1198, 588), (251, 588, 1048, 577), (252, 909, 1069, 331), (252, 331, 987, 584), (252, 584, 1196, 908), (252, 908, 1295, 909), (253, 586, 984, 330), (253, 330, 1069, 909), (253, 909, 1295, 910), (253, 910, 1197, 586), (254, 911, 1295, 908), (254, 908, 1196, 585), (254, 585, 1050, 590), (254, 590, 1199, 911), (255, 587, 1197, 910), (255, 910, 1295, 911), (255, 911, 1199, 591), (255, 591, 1051, 587), (256, 913, 1199, 590), (256, 590, 1050, 592), (256, 592, 1200, 912), (256, 912, 1296, 913), (257, 596, 1051, 591), (257, 591, 1199, 913), (257, 913, 1296, 914), (257, 914, 1202, 596), (258, 915, 1296, 912), (258, 912, 1200, 593), (258, 593, 1052, 594), (258, 594, 1201, 915), (259, 597, 1202, 914), (259, 914, 1296, 915), (259, 915, 1201, 595), (259, 595, 1053, 597), (260, 917, 1198, 589), (260, 589, 1051, 596), (260, 596, 1202, 916), (260, 916, 1297, 917), (261, 600, 1048, 588), (261, 588, 1198, 917), (261, 917, 1297, 918), (261, 918, 1204, 600), (262, 919, 1297, 916), (262, 916, 1202, 597), (262, 597, 1053, 598), (262, 598, 1203, 919), (263, 601, 1204, 918), (263, 918, 1297, 919), (263, 919, 1203, 599), (263, 599, 1054, 601), (264, 921, 1195, 582), (264, 582, 1049, 602), (264, 602, 1205, 920), (264, 920, 1298, 921), (265, 592, 1050, 583), (265, 583, 1195, 921), (265, 921, 1298, 922), (265, 922, 1200, 592), (266, 923, 1298, 920), (266, 920, 1205, 603), (266, 603, 1055, 605), (266, 605, 1206, 923), (267, 593, 1200, 922), (267, 922, 1298, 923), (267, 923, 1206, 604), (267, 604, 1052, 593), (268, 925, 1193, 578), (268, 578, 1048, 600), (268, 600, 1204, 924), (268, 924, 1299, 925), (269, 602, 1049, 579), (269, 579, 1193, 925), (269, 925, 1299, 926), (269, 926, 1205, 602), (270, 927, 1299, 924), (270, 924, 1204, 601), (270, 601, 1054, 606), (270, 606, 1207, 927), (271, 603, 1205, 926), (271, 926, 1299, 927), (271, 927, 1207, 607), (271, 607, 1055, 603), (272, 929, 1207, 606), (272, 606, 1054, 608), (272, 608, 1208, 928), (272, 928, 1300, 929), (273, 612, 1055, 607), (273, 607, 1207, 929), (273, 929, 1300, 930), (273, 930, 1210, 612), (274, 931, 1300, 928), (274, 928, 1208, 609), (274, 609, 1057, 611), (274, 611, 1209, 931), (275, 613, 1210, 930), (275, 930, 1300, 931), (275, 931, 1209, 610), (275, 610, 1056, 613), (276, 933, 1206, 605), (276, 605, 1055, 612), (276, 612, 1210, 932), (276, 932, 1301, 933), (277, 616, 1052, 604), (277, 604, 1206, 933), (277, 933, 1301, 934), (277, 934, 1212, 616), (278, 935, 1301, 932), (278, 932, 1210, 613), (278, 613, 1056, 614), (278, 614, 1211, 935), (279, 617, 1212, 934), (279, 934, 1301, 935), (279, 935, 1211, 615), (279, 615, 1058, 617), (280, 937, 1203, 598), (280, 598, 1053, 618), (280, 618, 1213, 936), (280, 936, 1302, 937), (281, 608, 1054, 599), (281, 599, 1203, 937), (281, 937, 1302, 938), (281, 938, 1208, 608), (282, 939, 1302, 936), (282, 936, 1213, 619), (282, 619, 1059, 621), (282, 621, 1214, 939), (283, 609, 1208, 938), (283, 938, 1302, 939), (283, 939, 1214, 620), (283, 620, 1057, 609), (284, 941, 1201, 594), (284, 594, 1052, 616), (284, 616, 1212, 940), (284, 940, 1303, 941), (285, 618, 1053, 595), (285, 595, 1201, 941), (285, 941, 1303, 942), (285, 942, 1213, 618), (286, 943, 1303, 940), (286, 940, 1212, 617), (286, 617, 1058, 622), (286, 622, 1215, 943), (287, 619, 1213, 942), (287, 942, 1303, 943), (287, 943, 1215, 623), (287, 623, 1059, 619), (288, 945, 1214, 621), (288, 621, 1059, 623), (288, 623, 1215, 944), (288, 944, 1304, 945), (289, 611, 1057, 620), (289, 620, 1214, 945), (289, 945, 1304, 946), (289, 946, 1209, 611), (290, 947, 1304, 944), (290, 944, 1215, 622), (290, 622, 1058, 615), (290, 615, 1211, 947), (291, 610, 1209, 946), (291, 946, 1304, 947), (291, 947, 1211, 614), (291, 614, 1056, 610), (292, 949, 1078, 349), (292, 349, 990, 624), (292, 624, 1216, 948), (292, 948, 1305, 949), (293, 628, 989, 348), (293, 348, 1078, 949), (293, 949, 1305, 950), (293, 950, 1218, 628), (294, 951, 1305, 948), (294, 948, 1216, 625), (294, 625, 1061, 627), (294, 627, 1217, 951), (295, 629, 1218, 950), (295, 950, 1305, 951), (295, 951, 1217, 626), (295, 626, 1060, 629), (296, 953, 1074, 340), (296, 340, 986, 630), (296, 630, 1219, 952), (296, 952, 1306, 953), (297, 624, 990, 341), (297, 341, 1074, 953), (297, 953, 1306, 954), (297, 954, 1216, 624), (298, 955, 1306, 952), (298, 952, 1219, 631), (298, 631, 1062, 633), (298, 633, 1220, 955), (299, 625, 1216, 954), (299, 954, 1306, 955), (299, 955, 1220, 632), (299, 632, 1061, 625), (300, 957, 1072, 337), (300, 337, 989, 628), (300, 628, 1218, 956), (300, 956, 1307, 957), (301, 636, 985, 336), (301, 336, 1072, 957), (301, 957, 1307, 958), (301, 958, 1222, 636), (302, 959, 1307, 956), (302, 956, 1218, 629), (302, 629, 1060, 634), (302, 634, 1221, 959), (303, 637, 1222, 958), (303, 958, 1307, 959), (303, 959, 1221, 635), (303, 635, 1063, 637), (304, 961, 1071, 334), (304, 334, 985, 636), (304, 636, 1222, 960), (304, 960, 1308, 961), (305, 630, 986, 335), (305, 335, 1071, 961), (305, 961, 1308, 962), (305, 962, 1219, 630), (306, 963, 1308, 960), (306, 960, 1222, 637), (306, 637, 1063, 639), (306, 639, 1223, 963), (307, 631, 1219, 962), (307, 962, 1308, 963), (307, 963, 1223, 638), (307, 638, 1062, 631), (308, 965, 1223, 639), (308, 639, 1063, 640), (308, 640, 1224, 964), (308, 964, 1309, 965), (309, 644, 1062, 638), (309, 638, 1223, 965), (309, 965, 1309, 966), (309, 966, 1226, 644), (310, 967, 1309, 964), (310, 964, 1224, 641), (310, 641, 1064, 642), (310, 642, 1225, 967), (311, 645, 1226, 966), (311, 966, 1309, 967), (311, 967, 1225, 643), (311, 643, 1065, 645), (312, 969, 1221, 634), (312, 634, 1060, 646), (312, 646, 1227, 968), (312, 968, 1310, 969), (313, 640, 1063, 635), (313, 635, 1221, 969), (313, 969, 1310, 970), (313, 970, 1224, 640), (314, 971, 1310, 968), (314, 968, 1227, 647), (314, 647, 1066, 649), (314, 649, 1228, 971), (315, 641, 1224, 970), (315, 970, 1310, 971), (315, 971, 1228, 648), (315, 648, 1064, 641), (316, 973, 1220, 633), (316, 633, 1062, 644), (316, 644, 1226, 972), (316, 972, 1311, 973), (317, 652, 1061, 632), (317, 632, 1220, 973), (317, 973, 1311, 974), (317, 974, 1230, 652), (318, 975, 1311, 972), (318, 972, 1226, 645), (318, 645, 1065, 650), (318, 650, 1229, 975), (319, 653, 1230, 974), (319, 974, 1311, 975), (319, 975, 1229, 651), (319, 651, 1067, 653), (320, 977, 1217, 627), (320, 627, 1061, 652), (320, 652, 1230, 976), (320, 976, 1312, 977), (321, 646, 1060, 626), (321, 626, 1217, 977), (321, 977, 1312, 978), (321, 978, 1227, 646), (322, 979, 1312, 976), (322, 976, 1230, 653), (322, 653, 1067, 655), (322, 655, 1231, 979), (323, 647, 1227, 978), (323, 978, 1312, 979), (323, 979, 1231, 654), (323, 654, 1066, 647), (324, 981, 1228, 649), (324, 649, 1066, 654), (324, 654, 1231, 980), (324, 980, 1313, 981), (325, 642, 1064, 648), (325, 648, 1228, 981), (325, 981, 1313, 982), (325, 982, 1225, 642), (326, 983, 1313, 980), (326, 980, 1231, 655), (326, 655, 1067, 651), (326, 651, 1229, 983), (327, 643, 1225, 982), (327, 982, 1313, 983), (327, 983, 1229, 650), (327, 650, 1065, 643)])
me_cube.polygons.foreach_set('use_smooth', [True] * 1312)
me_cube.materials.append(mat_material)
me_cube.use_remesh_preserve_volume = False
me_cube.use_remesh_preserve_attributes = False
me_cube.use_mirror_vertex_groups = False
me_cube.update()

# ---- objects
ob_cube = bpy.data.objects.new('Cube', me_cube)
ob_lamp = bpy.data.objects.new('Lamp', light_spot)
ob_camera = bpy.data.objects.new('Camera', cam_camera)

# ---- transforms, parenting, visibility, modifiers, constraints
ob_cube.location = (0.0, 0.0, 0.0)
ob_cube.scale = (1.0, 2.0, 1.0)
ob_cube.lock_rotations_4d = False
ob_cube.empty_display_type = 'ARROWS'
ob_cube.color = (0.0, 0.0, 0.0, 1.0)
ob_cube.lineart.crease_threshold = 0.0
ob_lamp.location = (4.076, -5.57, 4.492)
ob_lamp.rotation_euler = (0.6503, 0.05522, 1.866)
ob_lamp.lock_rotations_4d = False
ob_lamp.empty_display_type = 'ARROWS'
ob_lamp.color = (0.0, 0.0, 0.0, 0.0)
ob_lamp.lineart.crease_threshold = 0.0
ob_camera.location = (9.573, -4.379, 2.565)
ob_camera.rotation_euler = (1.295, -0.01996, 1.068)
ob_camera.lock_rotations_4d = False
ob_camera.empty_display_type = 'ARROWS'
ob_camera.color = (0.0, 0.0, 0.0, 0.0)
ob_camera.display_type = 'WIRE'
ob_camera.lineart.crease_threshold = 0.0

# ---- collection membership
col_collection_1.objects.link(ob_cube)
col_collection_1.objects.link(ob_lamp)
col_collection_1.objects.link(ob_camera)

# ---- scene / render settings (as saved in the file)
scene.camera = ob_camera
scene.frame_start = 1; scene.frame_end = 250; scene.frame_set(250)
scene.render.engine = 'BLENDER_EEVEE_NEXT'
scene.render.image_settings.file_format = 'JPEG'
scene.render.image_settings.color_mode = 'RGB'
scene.render.image_settings.compression = 90
scene.render.resolution_x = 800
scene.render.resolution_y = 600
scene.render.pixel_aspect_x = 100.0
scene.render.pixel_aspect_y = 100.0
scene.render.fps = 25
scene.render.dither_intensity = 0.0
scene.render.use_compositing = False
scene.render.use_sequencer = False
scene.render.bake_margin = 2
scene.render.bake_bias = 0.0
scene.render.use_stamp_time = False
scene.render.use_stamp_date = False
scene.render.use_stamp_frame = False
scene.render.use_stamp_camera = False
scene.render.use_stamp_scene = False
scene.render.use_stamp_filename = False
scene.render.use_stamp_render_time = False
scene.render.stamp_font_size = 0
scene.cycles.use_denoising = False
scene.cycles.samples = 10
scene.cycles.sampling_pattern = 'TABULATED_SOBOL'
scene.cycles.light_sampling_threshold = 0.0
scene.cycles.use_adaptive_sampling = False
scene.cycles.use_light_tree = False
scene.cycles.blur_glossy = 0.0
scene.cycles.volume_bounces = 1
scene.cycles.pixel_filter_type = 'GAUSSIAN'
scene.cycles.sample_clamp_indirect = 0.0
scene.view_settings.view_transform = 'Raw'
bpy.context.view_layer.update()
